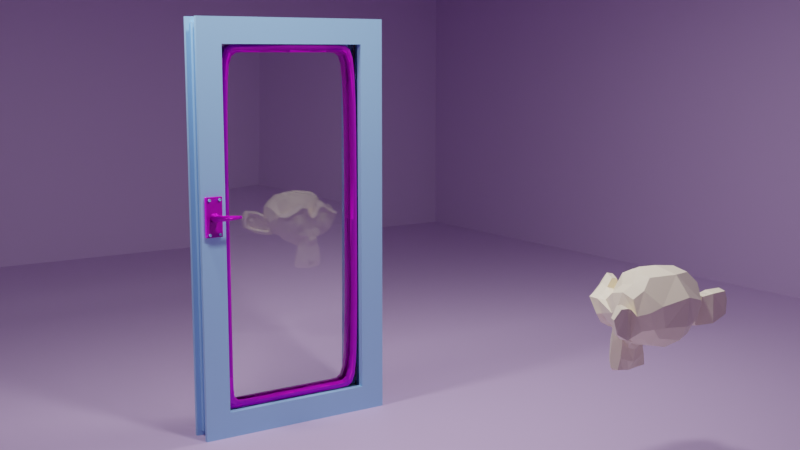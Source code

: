 # Source: glass_door.blend  (saved by Blender 4.0.36; exported with 4.5.12 LTS)
import bpy
from mathutils import Matrix  # noqa: F401  (used for matrix-valued properties, if any)

bpy.ops.wm.read_factory_settings(use_empty=True)
scene = bpy.context.scene
scene.name = 'Scene'

# ---- collections
col_collection = bpy.data.collections.new('Collection'); scene.collection.children.link(col_collection)

# ---- images (referenced by path relative to the original .blend; pixels are not part of the script)
import os
ASSET_DIR = os.environ.get("B2B_ASSET_DIR", "")  # directory of the original .blend (textures are referenced by path, not embedded)
HERE = os.path.dirname(os.path.abspath(__file__))  # packed textures are extracted next to this script under _unpacked/

def load_image(name, relpath, width, height, colorspace="sRGB"):
    """Load a texture the original file referenced (path relative to the .blend, or extracted next to this script)."""
    p = next((c for c in (os.path.join(HERE, relpath), os.path.join(ASSET_DIR, relpath)) if relpath and os.path.exists(c)), "")
    if p:
        img = bpy.data.images.load(p, check_existing=True)
        img.name = name
    else:  # same state as the original file: an image datablock whose file is absent (Cycles renders it pink)
        img = bpy.data.images.new(name, width, height)
        img.source = "FILE"
        img.filepath = "//" + (relpath or name)
    img.colorspace_settings.name = colorspace
    return img
img_synth_rubber_albedo_png = load_image('synth-rubber-albedo.png', 'synth-rubber-albedo.png', 1024, 1024, 'sRGB')
img_synth_rubber_metalness_png = load_image('synth-rubber-metalness.png', 'synth-rubber-metalness.png', 1024, 1024, 'Non-Color')
img_synth_rubber_roughness_png = load_image('synth-rubber-roughness.png', 'synth-rubber-roughness.png', 1024, 1024, 'Non-Color')
img_synth_rubber_normal_png = load_image('synth-rubber-normal.png', 'synth-rubber-normal.png', 1024, 1024, 'Non-Color')
img_dull_metal_albedo_png = load_image('dull_metal_albedo.png', 'dull_metal_albedo.png', 1024, 1024, 'sRGB')
img_dull_metal_metallic_png = load_image('dull_metal_metallic.png', 'dull_metal_metallic.png', 1024, 1024, 'Non-Color')
img_dull_metal_roughness_png = load_image('dull_metal_roughness.png', 'dull_metal_roughness.png', 1024, 1024, 'Non-Color')
img_dull_metal_normal_ogl_png = load_image('dull_metal_normal-ogl.png', 'dull_metal_normal-ogl.png', 1024, 1024, 'Non-Color')
img_dull_metal_ao_png = load_image('dull_metal_ao.png', 'dull_metal_ao.png', 1024, 1024, 'Non-Color')

# ---- materials (node trees are filled in below, after node groups)
mat_grey_metal = bpy.data.materials.new('grey metal')
mat_rubber_black = bpy.data.materials.new('rubber black')
mat_material = bpy.data.materials.new('Material')
mat_material.use_raytrace_refraction = True
mat_material.use_screen_refraction = True
mat_material.thickness_mode = 'SLAB'
mat_brown_metal = bpy.data.materials.new('brown metal')
mat_material_001 = bpy.data.materials.new('Material.001')
mat_material_002 = bpy.data.materials.new('Material.002')

# ---- material node trees
mat_grey_metal.use_nodes = True; mat_grey_metal.node_tree.nodes.clear()
_N = mat_grey_metal.node_tree.nodes; _L = mat_grey_metal.node_tree.links
n0 = _N.new('ShaderNodeOutputMaterial'); n0.name = 'Material Output'; n0.location = (300, 300)
n1 = _N.new('ShaderNodeBsdfPrincipled'); n1.name = 'Principled BSDF'; n1.location = (10, 300)
n1.inputs[0].default_value = (0.3614, 0.6445, 0.9999, 1.0)
n1.inputs[3].default_value = 1.45
_L.new(n1.outputs[0], n0.inputs[0])
n0.is_active_output = True
mat_rubber_black.use_nodes = True; mat_rubber_black.node_tree.nodes.clear()
_N = mat_rubber_black.node_tree.nodes; _L = mat_rubber_black.node_tree.links
n0 = _N.new('NodeFrame'); n0.name = 'Frame'; n0.location = (-1270, 340)
n0.label = 'Mapping'
n0.width = 400
n1 = _N.new('NodeFrame'); n1.name = 'Frame.001'; n1.location = (-626, 540)
n1.label = 'Textures'
n1.width = 356
n2 = _N.new('ShaderNodeOutputMaterial'); n2.name = 'Material Output'; n2.location = (300, 300)
n3 = _N.new('ShaderNodeTexImage'); n3.name = 'Image Texture'; n3.location = (86, -40)
n3.label = 'Base Color'
n3.image = img_synth_rubber_albedo_png
n4 = _N.new('ShaderNodeTexImage'); n4.name = 'Image Texture.001'; n4.location = (86, -320)
n4.label = 'Metallic'
n4.image = img_synth_rubber_metalness_png
n5 = _N.new('ShaderNodeTexImage'); n5.name = 'Image Texture.002'; n5.location = (86, -600)
n5.label = 'Roughness'
n5.image = img_synth_rubber_roughness_png
n6 = _N.new('ShaderNodeTexImage'); n6.name = 'Image Texture.003'; n6.location = (86, -880)
n6.label = 'Normal'
n6.image = img_synth_rubber_normal_png
n7 = _N.new('ShaderNodeNormalMap'); n7.name = 'Normal Map'; n7.location = (-240, -340)
n8 = _N.new('ShaderNodeMapping'); n8.name = 'Mapping'; n8.location = (230, -40)
n8.inputs[3].default_value = (10.0, 10.0, 10.0)
n9 = _N.new('NodeReroute'); n9.name = 'Reroute'; n9.location = (36, -596)
n9.width = 16
n9.socket_idname = 'NodeSocketVector'
n10 = _N.new('ShaderNodeTexCoord'); n10.name = 'Texture Coordinate'; n10.location = (30, -40)
n11 = _N.new('ShaderNodeBsdfPrincipled'); n11.name = 'Principled BSDF'; n11.location = (10, 300)
n11.inputs[3].default_value = 1.45
n3.parent = n1
n4.parent = n1
n5.parent = n1
n6.parent = n1
n8.parent = n0
n9.parent = n1
n10.parent = n0
_L.new(n11.outputs[0], n2.inputs[0])
_L.new(n3.outputs[0], n11.inputs[0])
_L.new(n4.outputs[0], n11.inputs[1])
_L.new(n5.outputs[0], n11.inputs[2])
_L.new(n6.outputs[0], n7.inputs[1])
_L.new(n7.outputs[0], n11.inputs[5])
_L.new(n9.outputs[0], n3.inputs[0])
_L.new(n9.outputs[0], n4.inputs[0])
_L.new(n9.outputs[0], n5.inputs[0])
_L.new(n9.outputs[0], n6.inputs[0])
_L.new(n8.outputs[0], n9.inputs[0])
_L.new(n10.outputs[2], n8.inputs[0])
n2.is_active_output = True
mat_material.use_nodes = True; mat_material.node_tree.nodes.clear()
_N = mat_material.node_tree.nodes; _L = mat_material.node_tree.links
n0 = _N.new('ShaderNodeOutputMaterial'); n0.name = 'Material Output'; n0.location = (432, 300)
n1 = _N.new('ShaderNodeBsdfRefraction'); n1.name = 'Refraction BSDF'; n1.location = (-16, 51)
n1.inputs[2].default_value = 1.5
n2 = _N.new('ShaderNodeMixShader'); n2.name = 'Mix Shader'; n2.location = (244, 218)
n3 = _N.new('ShaderNodeFresnel'); n3.name = 'Fresnel'; n3.location = (-10, 487)
n3.inputs[0].default_value = 0.03
n4 = _N.new('ShaderNodeBsdfAnisotropic'); n4.name = 'Glossy BSDF'; n4.location = (-17, 322)
n4.inputs[1].default_value = 0.0
n5 = _N.new('ShaderNodeValue'); n5.name = 'Value'; n5.location = (432, 140)
n5.outputs[0].default_value = 0.0
_L.new(n2.outputs[0], n0.inputs[0])
_L.new(n1.outputs[0], n2.inputs[2])
_L.new(n3.outputs[0], n2.inputs[0])
_L.new(n4.outputs[0], n2.inputs[1])
_L.new(n5.outputs[0], n0.inputs[3])
n0.is_active_output = True
mat_brown_metal.use_nodes = True; mat_brown_metal.node_tree.nodes.clear()
_N = mat_brown_metal.node_tree.nodes; _L = mat_brown_metal.node_tree.links
n0 = _N.new('ShaderNodeOutputMaterial'); n0.name = 'Material Output'; n0.location = (300, 300)
n1 = _N.new('ShaderNodeBsdfPrincipled'); n1.name = 'Principled BSDF'; n1.location = (10, 300)
n1.inputs[3].default_value = 1.45
n2 = _N.new('ShaderNodeTexImage'); n2.name = 'Image Texture'; n2.location = (86, -320)
n2.label = 'Base Color'
n2.image = img_dull_metal_albedo_png
n3 = _N.new('ShaderNodeTexImage'); n3.name = 'Image Texture.001'; n3.location = (86, -600)
n3.label = 'Metallic'
n3.image = img_dull_metal_metallic_png
n4 = _N.new('ShaderNodeTexImage'); n4.name = 'Image Texture.002'; n4.location = (86, -880)
n4.label = 'Roughness'
n4.image = img_dull_metal_roughness_png
n5 = _N.new('ShaderNodeTexImage'); n5.name = 'Image Texture.003'; n5.location = (86, -1160)
n5.label = 'Normal'
n5.image = img_dull_metal_normal_ogl_png
n6 = _N.new('ShaderNodeNormalMap'); n6.name = 'Normal Map'; n6.location = (-240, -620)
n7 = _N.new('ShaderNodeTexImage'); n7.name = 'Image Texture.004'; n7.location = (86, -40)
n7.label = 'Ambient Occlusion'
n7.image = img_dull_metal_ao_png
n8 = _N.new('ShaderNodeMapping'); n8.name = 'Mapping'; n8.location = (230, -40)
n9 = _N.new('NodeReroute'); n9.name = 'Reroute'; n9.location = (36, -710)
n9.width = 16
n9.socket_idname = 'NodeSocketVector'
n10 = _N.new('ShaderNodeTexCoord'); n10.name = 'Texture Coordinate'; n10.location = (30, -40)
n11 = _N.new('NodeFrame'); n11.name = 'Frame'; n11.location = (-1270, 340)
n11.label = 'Mapping'
n11.width = 400
n12 = _N.new('NodeFrame'); n12.name = 'Frame.001'; n12.location = (-626, 540)
n12.label = 'Textures'
n12.width = 356
n2.parent = n12
n3.parent = n12
n4.parent = n12
n5.parent = n12
n7.parent = n12
n8.parent = n11
n9.parent = n12
n10.parent = n11
_L.new(n1.outputs[0], n0.inputs[0])
_L.new(n2.outputs[0], n1.inputs[0])
_L.new(n3.outputs[0], n1.inputs[1])
_L.new(n4.outputs[0], n1.inputs[2])
_L.new(n5.outputs[0], n6.inputs[1])
_L.new(n6.outputs[0], n1.inputs[5])
_L.new(n9.outputs[0], n7.inputs[0])
_L.new(n9.outputs[0], n2.inputs[0])
_L.new(n9.outputs[0], n3.inputs[0])
_L.new(n9.outputs[0], n4.inputs[0])
_L.new(n9.outputs[0], n5.inputs[0])
_L.new(n8.outputs[0], n9.inputs[0])
_L.new(n10.outputs[2], n8.inputs[0])
n0.is_active_output = True
mat_material_001.use_nodes = True; mat_material_001.node_tree.nodes.clear()
_N = mat_material_001.node_tree.nodes; _L = mat_material_001.node_tree.links
n0 = _N.new('ShaderNodeBsdfPrincipled'); n0.name = 'Principled BSDF'; n0.location = (10, 300)
n0.inputs[0].default_value = (0.6106, 0.4564, 0.7083, 1.0)
n0.inputs[3].default_value = 1.45
n1 = _N.new('ShaderNodeOutputMaterial'); n1.name = 'Material Output'; n1.location = (300, 300)
_L.new(n0.outputs[0], n1.inputs[0])
n1.is_active_output = True
mat_material_002.use_nodes = True; mat_material_002.node_tree.nodes.clear()
_N = mat_material_002.node_tree.nodes; _L = mat_material_002.node_tree.links
n0 = _N.new('ShaderNodeBsdfPrincipled'); n0.name = 'Principled BSDF'; n0.location = (10, 300)
n0.inputs[0].default_value = (0.9824, 0.8713, 0.6653, 1.0)
n0.inputs[3].default_value = 1.45
n1 = _N.new('ShaderNodeOutputMaterial'); n1.name = 'Material Output'; n1.location = (300, 300)
_L.new(n0.outputs[0], n1.inputs[0])
n1.is_active_output = True

# ---- world
world_world = bpy.data.worlds.new('World'); scene.world = world_world
world_world.use_nodes = True; world_world.node_tree.nodes.clear()
_N = world_world.node_tree.nodes; _L = world_world.node_tree.links
n0 = _N.new('ShaderNodeOutputWorld'); n0.name = 'World Output'; n0.location = (300, 300)
n1 = _N.new('ShaderNodeBackground'); n1.name = 'Background'; n1.location = (10, 300)
n1.inputs[0].default_value = (0.05088, 0.05088, 0.05088, 1.0)
_L.new(n1.outputs[0], n0.inputs[0])
n0.is_active_output = True
world_world.color = (0.05088, 0.05088, 0.05088)
world_world.use_sun_shadow = False
world_world.sun_shadow_jitter_overblur = 0.0

# ---- cameras
cam_camera = bpy.data.cameras.new('Camera')
cam_camera.clip_end = 100.0
cam_camera.ortho_scale = 7.314

# ---- lights
light_area = bpy.data.lights.new('Area', 'AREA')
light_area.transmission_factor = 0.0
light_area.energy = 500.0
light_area.shadow_maximum_resolution = 0.006
light_area.use_absolute_resolution = True
light_area.size = 1.0
light_area.size_y = 1.0
light_area_001 = bpy.data.lights.new('Area.001', 'AREA')
light_area_001.transmission_factor = 0.0
light_area_001.energy = 500.0
light_area_001.shadow_maximum_resolution = 0.006
light_area_001.use_absolute_resolution = True
light_area_001.size = 1.0
light_area_001.size_y = 1.0
light_area_002 = bpy.data.lights.new('Area.002', 'AREA')
light_area_002.transmission_factor = 0.0
light_area_002.energy = 500.0
light_area_002.shadow_maximum_resolution = 0.006
light_area_002.use_absolute_resolution = True
light_area_002.size = 1.0
light_area_002.size_y = 1.0

# ---- meshes
me_cube = bpy.data.meshes.new('Cube')
me_cube.from_pydata([(-1.502, -0.2635, -3.502), (-1.502, -0.2635, 3.502), (1.502, -0.2635, -3.502), (1.502, -0.2635, 3.502), (1.903, -0.09554, 3.903), (-1.903, -0.09554, -3.903), (1.903, -0.09554, -3.903), (-1.903, -0.09554, 3.903), (-2.0, -0.1877, -4.0), (2.0, -0.1877, 4.0), (-2.0, -0.1877, 4.0), (2.0, -0.1877, -4.0), (-1.903, -0.1877, 3.903), (1.903, -0.1877, -3.903), (-1.903, -0.1877, -3.903), (1.903, -0.1877, 3.903), (1.833, -0.09554, 3.833), (1.833, -0.09554, -3.833), (-1.833, -0.09554, 3.833), (-1.833, -0.09554, -3.833), (-1.833, 0.0, -3.833), (1.833, 0.0, 3.833), (-1.833, 0.0, 3.833), (1.833, 0.0, -3.833), (-2.0, -0.2635, -4.0), (-2.0, -0.2635, 4.0), (2.0, -0.2635, 4.0), (2.0, -0.2635, -4.0), (-1.597, -0.2635, -3.597), (-1.597, -0.2635, 3.597), (1.597, -0.2635, 3.597), (1.597, -0.2635, -3.597), (-1.502, -0.1328, -3.502), (-1.502, -0.1328, 3.502), (1.502, -0.1328, 3.502), (1.502, -0.1328, -3.502)], [], [(11, 9, 26, 27), (1, 0, 32, 33), (8, 11, 27, 24), (9, 10, 25, 26), (8, 10, 12, 14), (24, 25, 10, 8), (11, 8, 14, 13), (14, 12, 7, 5), (5, 7, 18, 19), (4, 7, 12, 15), (5, 6, 13, 14), (6, 4, 15, 13), (7, 4, 16, 18), (9, 11, 13, 15), (10, 9, 15, 12), (21, 22, 18, 16), (19, 18, 22, 20), (23, 21, 16, 17), (20, 23, 17, 19), (4, 6, 17, 16), (6, 5, 19, 17), (28, 29, 25, 24), (30, 31, 27, 26), (31, 28, 24, 27), (29, 30, 26, 25), (0, 1, 29, 28), (3, 2, 31, 30), (2, 0, 28, 31), (1, 3, 30, 29), (3, 1, 33, 34), (2, 3, 34, 35), (0, 2, 35, 32)])
_uv = me_cube.uv_layers.new(name='UVMap')
_uv.uv.foreach_set('vector', [0.375, 0.714, 0.625, 0.714, 0.625, 0.75, 0.375, 0.75, 0.6094, 0.9689, 0.3906, 0.9689, 0.3906, 0.9689, 0.6094, 0.9689, 0.125, 0.714, 0.375, 0.714, 0.375, 0.75, 0.125, 0.75, 0.625, 0.714, 0.875, 0.714, 0.875, 0.75, 0.625, 0.75, 0.375, 0.03595, 0.625, 0.03595, 0.625, 0.03595, 0.375, 0.03595, 0.375, 0.0, 0.625, 0.0, 0.625, 0.03595, 0.375, 0.03595, 0.375, 0.714, 0.125, 0.714, 0.125, 0.714, 0.375, 0.714, 0.375, 0.03595, 0.625, 0.03595, 0.625, 0.07968, 0.375, 0.07968, 0.375, 0.07968, 0.625, 0.07968, 0.625, 0.07968, 0.375, 0.07968, 0.625, 0.6703, 0.875, 0.6703, 0.875, 0.714, 0.625, 0.714, 0.125, 0.6703, 0.375, 0.6703, 0.375, 0.714, 0.125, 0.714, 0.375, 0.6703, 0.625, 0.6703, 0.625, 0.714, 0.375, 0.714, 0.875, 0.6703, 0.625, 0.6703, 0.625, 0.6703, 0.875, 0.6703, 0.625, 0.714, 0.375, 0.714, 0.375, 0.714, 0.625, 0.714, 0.875, 0.714, 0.625, 0.714, 0.625, 0.714, 0.875, 0.714, 0.625, 0.625, 0.875, 0.625, 0.875, 0.6703, 0.625, 0.6703, 0.375, 0.07968, 0.625, 0.07968, 0.625, 0.125, 0.375, 0.125, 0.375, 0.625, 0.625, 0.625, 0.625, 0.6703, 0.375, 0.6703, 0.125, 0.625, 0.375, 0.625, 0.375, 0.6703, 0.125, 0.6703, 0.625, 0.6703, 0.375, 0.6703, 0.375, 0.6703, 0.625, 0.6703, 0.375, 0.6703, 0.125, 0.6703, 0.125, 0.6703, 0.375, 0.6703, 0.3876, 0.9748, 0.6124, 0.9748, 0.625, 1.0, 0.375, 1.0, 0.6124, 0.7752, 0.3876, 0.7752, 0.375, 0.75, 0.625, 0.75, 0.3876, 0.7752, 0.3876, 0.9748, 0.375, 1.0, 0.375, 0.75, 0.6124, 0.9748, 0.6124, 0.7752, 0.625, 0.75, 0.625, 1.0, 0.3906, 0.9689, 0.6094, 0.9689, 0.6124, 0.9748, 0.3876, 0.9748, 0.6094, 0.7811, 0.3906, 0.7811, 0.3876, 0.7752, 0.6124, 0.7752, 0.3906, 0.7811, 0.3906, 0.9689, 0.3876, 0.9748, 0.3876, 0.7752, 0.6094, 0.9689, 0.6094, 0.7811, 0.6124, 0.7752, 0.6124, 0.9748, 0.6094, 0.7811, 0.6094, 0.9689, 0.6094, 0.9689, 0.6094, 0.7811, 0.3906, 0.7811, 0.6094, 0.7811, 0.6094, 0.7811, 0.3906, 0.7811, 0.3906, 0.9689, 0.3906, 0.7811, 0.3906, 0.7811, 0.3906, 0.9689])
me_cube.materials.append(mat_grey_metal)
me_cube.update()
me_cube_001 = bpy.data.meshes.new('Cube.001')
me_cube_001.from_pydata([(-1.502, -0.1328, -3.502), (-1.502, -0.1328, 3.502), (1.502, -0.1328, 3.502), (1.502, -0.1328, -3.502), (-1.387, -0.1328, -3.387), (-1.387, -0.1328, 3.387), (1.387, -0.1328, 3.387), (1.387, -0.1328, -3.387), (-1.387, -0.03889, -3.387), (-1.387, -0.03889, 3.387), (1.387, -0.03889, 3.387), (1.387, -0.03889, -3.387), (-1.502, -0.03889, -3.502), (-1.502, -0.03889, 3.502), (1.502, -0.03889, 3.502), (1.502, -0.03889, -3.502), (-1.324, -0.08583, -3.324), (1.324, -0.08583, -3.324), (-1.324, -0.08583, 3.324), (1.324, -0.08583, 3.324), (0.0, -0.1328, 3.387), (0.0, -0.1328, 3.502), (0.0, -0.03889, 3.387), (0.0, -0.03889, 3.502), (0.0, -0.08583, 3.324), (0.0, -0.1328, -3.387), (0.0, -0.1328, -3.502), (0.0, -0.03889, -3.387), (0.0, -0.03889, -3.502), (0.0, -0.08583, -3.324), (1.387, -0.1328, 0.0), (1.502, -0.1328, 0.0), (1.387, -0.03889, 0.0), (1.502, -0.03889, 0.0), (1.324, -0.08583, 0.0), (-1.387, -0.1328, 0.0), (-1.502, -0.1328, 0.0), (-1.387, -0.03889, 0.0), (-1.502, -0.03889, 0.0), (-1.324, -0.08583, 0.0), (-1.185, -0.1328, 3.387), (-1.283, -0.1328, 3.502), (-1.185, -0.03889, 3.387), (-1.283, -0.03889, 3.502), (-1.131, -0.08583, 3.324), (1.158, -0.1328, 3.387), (1.255, -0.1328, 3.502), (1.158, -0.03889, 3.387), (1.255, -0.03889, 3.502), (1.106, -0.08583, 3.324), (-1.324, -0.08583, -3.324), (-1.387, -0.1328, -3.387), (-1.502, -0.1328, -3.502), (-1.387, -0.03889, -3.387), (-1.502, -0.03889, -3.502), (1.162, -0.1328, -3.387), (1.259, -0.1328, -3.502), (1.162, -0.03889, -3.387), (1.259, -0.03889, -3.502), (1.109, -0.08583, -3.324)], [], [(35, 36, 1, 5), (30, 31, 3, 7), (25, 26, 0, 4), (45, 46, 2, 6), (37, 9, 13, 38), (32, 11, 15, 33), (27, 8, 12, 28), (47, 10, 14, 48), (56, 3, 15, 58), (52, 0, 12, 54), (29, 16, 8, 27), (39, 18, 9, 37), (41, 1, 13, 43), (31, 2, 14, 33), (49, 19, 10, 47), (34, 17, 11, 32), (30, 7, 17, 34), (45, 6, 19, 49), (35, 5, 18, 39), (25, 4, 16, 29), (40, 20, 24, 44), (44, 24, 22, 42), (46, 21, 23, 48), (42, 22, 23, 43), (40, 41, 21, 20), (55, 25, 29, 59), (59, 29, 27, 57), (0, 26, 28, 12), (57, 27, 28, 58), (55, 56, 26, 25), (6, 30, 34, 19), (19, 34, 32, 10), (3, 31, 33, 15), (10, 32, 33, 14), (6, 2, 31, 30), (51, 35, 39, 50), (50, 39, 37, 53), (1, 36, 38, 13), (53, 37, 38, 54), (51, 52, 36, 35), (5, 1, 41, 40), (9, 42, 43, 13), (18, 44, 42, 9), (5, 40, 44, 18), (21, 41, 43, 23), (2, 46, 48, 14), (20, 45, 49, 24), (24, 49, 47, 22), (22, 47, 48, 23), (20, 21, 46, 45), (4, 0, 52, 51), (8, 53, 54, 12), (16, 50, 53, 8), (4, 51, 50, 16), (36, 52, 54, 38), (7, 3, 56, 55), (11, 57, 58, 15), (17, 59, 57, 11), (7, 55, 59, 17), (26, 56, 58, 28)])
_uv = me_cube_001.uv_layers.new(name='UVMap')
_uv.uv.foreach_set('vector', [0.5, 0.9617, 0.5, 0.9689, 0.6094, 0.9689, 0.6058, 0.9617, 0.5, 0.7883, 0.5, 0.7811, 0.3906, 0.7811, 0.3942, 0.7883, 0.3942, 0.875, 0.3906, 0.875, 0.3906, 0.9689, 0.3942, 0.9617, 0.6058, 0.8026, 0.6094, 0.7966, 0.6094, 0.7811, 0.6058, 0.7883, 0.5, 0.9617, 0.6058, 0.9617, 0.6094, 0.9689, 0.5, 0.9689, 0.5, 0.7883, 0.3942, 0.7883, 0.3906, 0.7811, 0.5, 0.7811, 0.3942, 0.875, 0.3942, 0.9617, 0.3906, 0.9689, 0.3906, 0.875, 0.6058, 0.8026, 0.6058, 0.7883, 0.6094, 0.7811, 0.6094, 0.7966, 0.3906, 0.7963, 0.3906, 0.7811, 0.3906, 0.7811, 0.3906, 0.7963, 0.3906, 0.9689, 0.3906, 0.9689, 0.3906, 0.9689, 0.3906, 0.9689, 0.3942, 0.875, 0.3942, 0.9617, 0.3942, 0.9617, 0.3942, 0.875, 0.5, 0.9617, 0.6058, 0.9617, 0.6058, 0.9617, 0.5, 0.9617, 0.6094, 0.9552, 0.6094, 0.9689, 0.6094, 0.9689, 0.6094, 0.9552, 0.5, 0.7811, 0.6094, 0.7811, 0.6094, 0.7811, 0.5, 0.7811, 0.6058, 0.8026, 0.6058, 0.7883, 0.6058, 0.7883, 0.6058, 0.8026, 0.5, 0.7883, 0.3942, 0.7883, 0.3942, 0.7883, 0.5, 0.7883, 0.5, 0.7883, 0.3942, 0.7883, 0.3942, 0.7883, 0.5, 0.7883, 0.6058, 0.8026, 0.6058, 0.7883, 0.6058, 0.7883, 0.6058, 0.8026, 0.5, 0.9617, 0.6058, 0.9617, 0.6058, 0.9617, 0.5, 0.9617, 0.3942, 0.875, 0.3942, 0.9617, 0.3942, 0.9617, 0.3942, 0.875, 0.6058, 0.949, 0.6058, 0.875, 0.6058, 0.875, 0.6058, 0.949, 0.6058, 0.949, 0.6058, 0.875, 0.6058, 0.875, 0.6058, 0.949, 0.6094, 0.7966, 0.6094, 0.875, 0.6094, 0.875, 0.6094, 0.7966, 0.6058, 0.949, 0.6058, 0.875, 0.6094, 0.875, 0.6094, 0.9552, 0.6058, 0.949, 0.6094, 0.9552, 0.6094, 0.875, 0.6058, 0.875, 0.3942, 0.8024, 0.3942, 0.875, 0.3942, 0.875, 0.3942, 0.8024, 0.3942, 0.8024, 0.3942, 0.875, 0.3942, 0.875, 0.3942, 0.8024, 0.3906, 0.9689, 0.3906, 0.875, 0.3906, 0.875, 0.3906, 0.9689, 0.3942, 0.8024, 0.3942, 0.875, 0.3906, 0.875, 0.3906, 0.7963, 0.3942, 0.8024, 0.3906, 0.7963, 0.3906, 0.875, 0.3942, 0.875, 0.6058, 0.7883, 0.5, 0.7883, 0.5, 0.7883, 0.6058, 0.7883, 0.6058, 0.7883, 0.5, 0.7883, 0.5, 0.7883, 0.6058, 0.7883, 0.3906, 0.7811, 0.5, 0.7811, 0.5, 0.7811, 0.3906, 0.7811, 0.6058, 0.7883, 0.5, 0.7883, 0.5, 0.7811, 0.6094, 0.7811, 0.6058, 0.7883, 0.6094, 0.7811, 0.5, 0.7811, 0.5, 0.7883, 0.3942, 0.9617, 0.5, 0.9617, 0.5, 0.9617, 0.3942, 0.9617, 0.3942, 0.9617, 0.5, 0.9617, 0.5, 0.9617, 0.3942, 0.9617, 0.6094, 0.9689, 0.5, 0.9689, 0.5, 0.9689, 0.6094, 0.9689, 0.3942, 0.9617, 0.5, 0.9617, 0.5, 0.9689, 0.3906, 0.9689, 0.3942, 0.9617, 0.3906, 0.9689, 0.5, 0.9689, 0.5, 0.9617, 0.6058, 0.9617, 0.6094, 0.9689, 0.6094, 0.9552, 0.6058, 0.949, 0.6058, 0.9617, 0.6058, 0.949, 0.6094, 0.9552, 0.6094, 0.9689, 0.6058, 0.9617, 0.6058, 0.949, 0.6058, 0.949, 0.6058, 0.9617, 0.6058, 0.9617, 0.6058, 0.949, 0.6058, 0.949, 0.6058, 0.9617, 0.6094, 0.875, 0.6094, 0.9552, 0.6094, 0.9552, 0.6094, 0.875, 0.6094, 0.7811, 0.6094, 0.7966, 0.6094, 0.7966, 0.6094, 0.7811, 0.6058, 0.875, 0.6058, 0.8026, 0.6058, 0.8026, 0.6058, 0.875, 0.6058, 0.875, 0.6058, 0.8026, 0.6058, 0.8026, 0.6058, 0.875, 0.6058, 0.875, 0.6058, 0.8026, 0.6094, 0.7966, 0.6094, 0.875, 0.6058, 0.875, 0.6094, 0.875, 0.6094, 0.7966, 0.6058, 0.8026, 0.3942, 0.9617, 0.3906, 0.9689, 0.3906, 0.9689, 0.3942, 0.9617, 0.3942, 0.9617, 0.3942, 0.9617, 0.3906, 0.9689, 0.3906, 0.9689, 0.3942, 0.9617, 0.3942, 0.9617, 0.3942, 0.9617, 0.3942, 0.9617, 0.3942, 0.9617, 0.3942, 0.9617, 0.3942, 0.9617, 0.3942, 0.9617, 0.5, 0.9689, 0.3906, 0.9689, 0.3906, 0.9689, 0.5, 0.9689, 0.3942, 0.7883, 0.3906, 0.7811, 0.3906, 0.7963, 0.3942, 0.8024, 0.3942, 0.7883, 0.3942, 0.8024, 0.3906, 0.7963, 0.3906, 0.7811, 0.3942, 0.7883, 0.3942, 0.8024, 0.3942, 0.8024, 0.3942, 0.7883, 0.3942, 0.7883, 0.3942, 0.8024, 0.3942, 0.8024, 0.3942, 0.7883, 0.3906, 0.875, 0.3906, 0.7963, 0.3906, 0.7963, 0.3906, 0.875])
me_cube_001.materials.append(mat_rubber_black)
me_cube_001.update()
me_cube_003 = bpy.data.meshes.new('Cube.003')
me_cube_003.from_pydata([(-1.502, -0.03889, -3.502), (-1.502, -0.03889, 3.502), (1.502, -0.03889, 3.502), (1.502, -0.03889, -3.502), (-1.502, 0.0, -3.502), (-1.502, 0.0, 3.502), (1.502, 0.0, 3.502), (1.502, 0.0, -3.502)], [], [(1, 0, 3, 2), (5, 6, 7, 4), (2, 3, 7, 6), (3, 0, 4, 7), (0, 1, 5, 4), (1, 2, 6, 5)])
_uv = me_cube_003.uv_layers.new(name='UVMap')
_uv.uv.foreach_set('vector', [0.0, 0.0, 0.0, 0.0, 0.0, 0.0, 0.0, 0.0, 0.0, 0.0, 0.0, 0.0, 0.0, 0.0, 0.0, 0.0, 0.0, 0.0, 0.0, 0.0, 0.0, 0.0, 0.0, 0.0, 0.0, 0.0, 0.0, 0.0, 0.0, 0.0, 0.0, 0.0, 0.0, 0.0, 0.0, 0.0, 0.0, 0.0, 0.0, 0.0, 0.0, 0.0, 0.0, 0.0, 0.0, 0.0, 0.0, 0.0])
me_cube_003.materials.append(mat_material)
me_cube_003.update()
me_cube_002 = bpy.data.meshes.new('Cube.002')
me_cube_002.from_pydata([(-1.0, 0.8698, -1.0), (-1.0, 0.8698, 1.0), (-1.0, 1.021, -1.0), (-1.0, 1.021, 1.0), (1.0, 0.8698, -1.0), (1.0, 0.8698, 1.0), (1.0, 1.021, -1.0), (1.0, 1.021, 1.0)], [], [(0, 1, 3, 2), (2, 3, 7, 6), (6, 7, 5, 4), (4, 5, 1, 0), (2, 6, 4, 0), (7, 3, 1, 5)])
_uv = me_cube_002.uv_layers.new(name='UVMap')
_uv.uv.foreach_set('vector', [0.375, 0.0, 0.625, 0.0, 0.625, 0.25, 0.375, 0.25, 0.375, 0.25, 0.625, 0.25, 0.625, 0.5, 0.375, 0.5, 0.375, 0.5, 0.625, 0.5, 0.625, 0.75, 0.375, 0.75, 0.375, 0.75, 0.625, 0.75, 0.625, 1.0, 0.375, 1.0, 0.125, 0.5, 0.375, 0.5, 0.375, 0.75, 0.125, 0.75, 0.625, 0.5, 0.875, 0.5, 0.875, 0.75, 0.625, 0.75])
me_cube_002.materials.append(mat_brown_metal)
me_cube_002.update()
me_cylinder = bpy.data.meshes.new('Cylinder')
me_cylinder.from_pydata([(-0.1032, 0.346, -0.4437), (-0.1032, 0.346, -0.4042), (-0.08924, 0.3402, -0.4437), (-0.08924, 0.3402, -0.4042), (-0.08346, 0.3263, -0.4437), (-0.08346, 0.3263, -0.4042), (-0.08924, 0.3123, -0.4437), (-0.08924, 0.3123, -0.4042), (-0.1032, 0.3065, -0.4437), (-0.1032, 0.3065, -0.4042), (-0.1171, 0.3123, -0.4437), (-0.1171, 0.3123, -0.4042), (-0.1229, 0.3263, -0.4437), (-0.1229, 0.3263, -0.4042), (-0.1171, 0.3402, -0.4437), (-0.1171, 0.3402, -0.4042), (-0.1032, 0.3537, -0.4042), (-0.08378, 0.3457, -0.4042), (-0.07574, 0.3263, -0.4042), (-0.08378, 0.3069, -0.4042), (-0.1032, 0.2988, -0.4042), (-0.1226, 0.3069, -0.4042), (-0.1306, 0.3263, -0.4042), (-0.1226, 0.3457, -0.4042), (-0.1032, 0.3438, -0.386), (-0.09077, 0.3387, -0.386), (-0.08563, 0.3263, -0.386), (-0.09077, 0.3138, -0.386), (-0.1032, 0.3087, -0.386), (-0.1156, 0.3138, -0.386), (-0.1208, 0.3263, -0.386), (-0.1156, 0.3387, -0.386), (-0.08378, 0.3457, -0.386), (-0.1032, 0.3537, -0.386), (-0.07574, 0.3263, -0.386), (-0.08378, 0.3069, -0.386), (-0.1032, 0.2988, -0.386), (-0.1226, 0.3069, -0.386), (-0.1306, 0.3263, -0.386), (-0.1226, 0.3457, -0.386), (-0.1032, 0.3438, -0.3927), (-0.09077, 0.3387, -0.3927), (-0.08563, 0.3263, -0.3927), (-0.09077, 0.3138, -0.3927), (-0.1032, 0.3087, -0.3927), (-0.1156, 0.3138, -0.3927), (-0.1208, 0.3263, -0.3927), (-0.1156, 0.3387, -0.3927)], [], [(0, 1, 3, 2), (2, 3, 5, 4), (4, 5, 7, 6), (6, 7, 9, 8), (8, 9, 11, 10), (10, 11, 13, 12), (1, 15, 23, 16), (12, 13, 15, 14), (14, 15, 1, 0), (0, 2, 4, 6, 8, 10, 12, 14), (23, 22, 38, 39), (3, 1, 16, 17), (7, 5, 18, 19), (13, 11, 21, 22), (9, 7, 19, 20), (15, 13, 22, 23), (5, 3, 17, 18), (11, 9, 20, 21), (31, 30, 46, 47), (21, 20, 36, 37), (19, 18, 34, 35), (17, 16, 33, 32), (16, 23, 39, 33), (22, 21, 37, 38), (20, 19, 35, 36), (18, 17, 32, 34), (24, 25, 32, 33), (25, 26, 34, 32), (26, 27, 35, 34), (27, 28, 36, 35), (28, 29, 37, 36), (29, 30, 38, 37), (30, 31, 39, 38), (31, 24, 33, 39), (41, 40, 47, 46, 45, 44, 43, 42), (29, 28, 44, 45), (27, 26, 42, 43), (25, 24, 40, 41), (24, 31, 47, 40), (30, 29, 45, 46), (28, 27, 43, 44), (26, 25, 41, 42)])
_uv = me_cylinder.uv_layers.new(name='UVMap')
_uv.uv.foreach_set('vector', [1.0, 0.5, 1.0, 1.0, 0.875, 1.0, 0.875, 0.5, 0.875, 0.5, 0.875, 1.0, 0.75, 1.0, 0.75, 0.5, 0.75, 0.5, 0.75, 1.0, 0.625, 1.0, 0.625, 0.5, 0.625, 0.5, 0.625, 1.0, 0.5, 1.0, 0.5, 0.5, 0.5, 0.5, 0.5, 1.0, 0.375, 1.0, 0.375, 0.5, 0.375, 0.5, 0.375, 1.0, 0.25, 1.0, 0.25, 0.5, 0.0, 1.0, 0.125, 1.0, 0.125, 1.0, 0.0, 1.0, 0.25, 0.5, 0.25, 1.0, 0.125, 1.0, 0.125, 0.5, 0.125, 0.5, 0.125, 1.0, 0.0, 1.0, 0.0, 0.5, 0.75, 0.49, 0.9197, 0.4197, 0.99, 0.25, 0.9197, 0.08029, 0.75, 0.01, 0.5803, 0.08029, 0.51, 0.25, 0.5803, 0.4197, 0.125, 1.0, 0.25, 1.0, 0.25, 1.0, 0.125, 1.0, 0.875, 1.0, 1.0, 1.0, 1.0, 1.0, 0.875, 1.0, 0.625, 1.0, 0.75, 1.0, 0.75, 1.0, 0.625, 1.0, 0.25, 1.0, 0.375, 1.0, 0.375, 1.0, 0.25, 1.0, 0.5, 1.0, 0.625, 1.0, 0.625, 1.0, 0.5, 1.0, 0.125, 1.0, 0.25, 1.0, 0.25, 1.0, 0.125, 1.0, 0.75, 1.0, 0.875, 1.0, 0.875, 1.0, 0.75, 1.0, 0.375, 1.0, 0.5, 1.0, 0.5, 1.0, 0.375, 1.0, 0.1414, 0.3586, 0.09644, 0.25, 0.09644, 0.25, 0.1414, 0.3586, 0.375, 1.0, 0.5, 1.0, 0.5, 1.0, 0.375, 1.0, 0.625, 1.0, 0.75, 1.0, 0.75, 1.0, 0.625, 1.0, 0.875, 1.0, 1.0, 1.0, 1.0, 1.0, 0.875, 1.0, 0.0, 1.0, 0.125, 1.0, 0.125, 1.0, 0.0, 1.0, 0.25, 1.0, 0.375, 1.0, 0.375, 1.0, 0.25, 1.0, 0.5, 1.0, 0.625, 1.0, 0.625, 1.0, 0.5, 1.0, 0.75, 1.0, 0.875, 1.0, 0.875, 1.0, 0.75, 1.0, 0.25, 0.4036, 0.3586, 0.3586, 0.4197, 0.4197, 0.25, 0.49, 0.3586, 0.3586, 0.4036, 0.25, 0.49, 0.25, 0.4197, 0.4197, 0.4036, 0.25, 0.3586, 0.1414, 0.4197, 0.08029, 0.49, 0.25, 0.3586, 0.1414, 0.25, 0.09644, 0.25, 0.01, 0.4197, 0.08029, 0.25, 0.09644, 0.1414, 0.1414, 0.08029, 0.08029, 0.25, 0.01, 0.1414, 0.1414, 0.09644, 0.25, 0.01, 0.25, 0.08029, 0.08029, 0.09644, 0.25, 0.1414, 0.3586, 0.08029, 0.4197, 0.01, 0.25, 0.1414, 0.3586, 0.25, 0.4036, 0.25, 0.49, 0.08029, 0.4197, 0.3586, 0.3586, 0.25, 0.4036, 0.1414, 0.3586, 0.09644, 0.25, 0.1414, 0.1414, 0.25, 0.09644, 0.3586, 0.1414, 0.4036, 0.25, 0.1414, 0.1414, 0.25, 0.09644, 0.25, 0.09644, 0.1414, 0.1414, 0.3586, 0.1414, 0.4036, 0.25, 0.4036, 0.25, 0.3586, 0.1414, 0.3586, 0.3586, 0.25, 0.4036, 0.25, 0.4036, 0.3586, 0.3586, 0.25, 0.4036, 0.1414, 0.3586, 0.1414, 0.3586, 0.25, 0.4036, 0.09644, 0.25, 0.1414, 0.1414, 0.1414, 0.1414, 0.09644, 0.25, 0.25, 0.09644, 0.3586, 0.1414, 0.3586, 0.1414, 0.25, 0.09644, 0.4036, 0.25, 0.3586, 0.3586, 0.3586, 0.3586, 0.4036, 0.25])
me_cylinder.materials.append(mat_grey_metal)
me_cylinder.update()
me_cylinder_001 = bpy.data.meshes.new('Cylinder.001')
me_cylinder_001.from_pydata([(1.079e-07, 0.09497, -0.4129), (-1.931e-08, 0.05884, -0.223), (0.04748, 0.08225, -0.4129), (0.02694, 0.05095, -0.2348), (0.08225, 0.04748, -0.4129), (0.04666, 0.02942, -0.2435), (0.09497, -1.033e-08, -0.4129), (0.05387, -1.256e-08, -0.2466), (0.08225, -0.04748, -0.4129), (0.04666, -0.02942, -0.2435), (0.04748, -0.08225, -0.4129), (0.02694, -0.05095, -0.2348), (1.079e-07, -0.09497, -0.4129), (-2.137e-08, -0.05884, -0.223), (-0.04748, -0.08225, -0.4129), (-0.02694, -0.05095, -0.2112), (-0.08225, -0.04748, -0.4129), (-0.04666, -0.02942, -0.2025), (-0.09497, -1.033e-08, -0.4129), (-0.05387, -1.049e-08, -0.1993), (-0.08225, 0.04748, -0.4129), (-0.04666, 0.02942, -0.2025), (-0.04748, 0.08225, -0.4129), (-0.02694, 0.05095, -0.2112), (0.06081, 0.05884, -0.1521), (0.0778, 0.05095, -0.1761), (0.09024, 0.02942, -0.1937), (0.09479, -1.363e-08, -0.2001), (0.09024, -0.02942, -0.1937), (0.0778, -0.05095, -0.1761), (0.06081, -0.05884, -0.1521), (0.04382, -0.05095, -0.1281), (0.03138, -0.02942, -0.1105), (0.02683, -9.426e-09, -0.1041), (0.03138, 0.02942, -0.1105), (0.04382, 0.05095, -0.1281), (0.4326, 0.02934, -0.1521), (0.4324, 0.02541, -0.1667), (0.4323, 0.01467, -0.1775), (0.4323, -1.41e-08, -0.1814), (0.4323, -0.01467, -0.1775), (0.4324, -0.02541, -0.1667), (0.4326, -0.02934, -0.1521), (0.4327, -0.02541, -0.1374), (0.4328, -0.01467, -0.1267), (0.4328, -1.154e-08, -0.1227), (0.4328, 0.01467, -0.1267), (0.4327, 0.02541, -0.1374), (0.4079, 0.01642, -0.1797), (0.4082, -1.41e-08, -0.1839), (0.4025, -1.131e-08, -0.1202), (0.4028, 0.01642, -0.1245), (0.4053, -0.03285, -0.1521), (0.4039, -0.02845, -0.1362), (0.4079, -0.01642, -0.1797), (0.4039, 0.02845, -0.1362), (0.4053, 0.03285, -0.1521), (0.4068, 0.02845, -0.168), (0.4028, -0.01642, -0.1245), (0.4068, -0.02845, -0.168), (1.044e-07, 0.09398, -0.4077), (0.04692, 0.08139, -0.4081), (0.08127, 0.04699, -0.4083), (0.09385, -1.039e-08, -0.4084), (0.08127, -0.04699, -0.4083), (0.04692, -0.08139, -0.4081), (1.044e-07, -0.09398, -0.4077), (-0.04692, -0.08139, -0.4074), (-0.08127, -0.04699, -0.4072), (-0.09385, -1.033e-08, -0.4071), (-0.08127, 0.04699, -0.4072), (-0.04692, 0.08139, -0.4074)], [], [(60, 1, 3, 61), (61, 3, 5, 62), (62, 5, 7, 63), (63, 7, 9, 64), (64, 9, 11, 65), (65, 11, 13, 66), (66, 13, 15, 67), (67, 15, 17, 68), (68, 17, 19, 69), (69, 19, 21, 70), (9, 7, 27, 28), (70, 21, 23, 71), (71, 23, 1, 60), (0, 2, 4, 6, 8, 10, 12, 14, 16, 18, 20, 22), (49, 48, 38, 39), (1, 23, 35, 24), (3, 1, 24, 25), (7, 5, 26, 27), (23, 21, 34, 35), (5, 3, 25, 26), (21, 19, 33, 34), (19, 17, 32, 33), (17, 15, 31, 32), (15, 13, 30, 31), (13, 11, 29, 30), (11, 9, 28, 29), (37, 36, 47, 46, 45, 44, 43, 42, 41, 40, 39, 38), (51, 50, 45, 46), (53, 52, 42, 43), (54, 49, 39, 40), (55, 51, 46, 47), (57, 56, 36, 37), (58, 53, 43, 44), (59, 54, 40, 41), (56, 55, 47, 36), (48, 57, 37, 38), (50, 58, 44, 45), (52, 59, 41, 42), (30, 29, 59, 52), (33, 32, 58, 50), (26, 25, 57, 48), (24, 35, 55, 56), (29, 28, 54, 59), (32, 31, 53, 58), (25, 24, 56, 57), (35, 34, 51, 55), (28, 27, 49, 54), (31, 30, 52, 53), (34, 33, 50, 51), (27, 26, 48, 49), (22, 71, 60, 0), (20, 70, 71, 22), (18, 69, 70, 20), (16, 68, 69, 18), (14, 67, 68, 16), (12, 66, 67, 14), (10, 65, 66, 12), (8, 64, 65, 10), (6, 63, 64, 8), (4, 62, 63, 6), (2, 61, 62, 4), (0, 60, 61, 2)])
me_cylinder_001.polygons.foreach_set('use_smooth', [True] * 62)
_uv = me_cylinder_001.uv_layers.new(name='UVMap')
_uv.uv.foreach_set('vector', [1.0, 0.5137, 1.0, 1.0, 0.9167, 1.0, 0.9167, 0.5137, 0.9167, 0.5137, 0.9167, 1.0, 0.8333, 1.0, 0.8333, 0.5137, 0.8333, 0.5137, 0.8333, 1.0, 0.75, 1.0, 0.75, 0.5137, 0.75, 0.5137, 0.75, 1.0, 0.6667, 1.0, 0.6667, 0.5137, 0.6667, 0.5137, 0.6667, 1.0, 0.5833, 1.0, 0.5833, 0.5137, 0.5833, 0.5137, 0.5833, 1.0, 0.5, 1.0, 0.5, 0.5137, 0.5, 0.5137, 0.5, 1.0, 0.4167, 1.0, 0.4167, 0.5137, 0.4167, 0.5137, 0.4167, 1.0, 0.3333, 1.0, 0.3333, 0.5137, 0.3333, 0.5137, 0.3333, 1.0, 0.25, 1.0, 0.25, 0.5137, 0.25, 0.5137, 0.25, 1.0, 0.1667, 1.0, 0.1667, 0.5137, 0.6667, 1.0, 0.75, 1.0, 0.75, 1.0, 0.6667, 1.0, 0.1667, 0.5137, 0.1667, 1.0, 0.08333, 1.0, 0.08333, 0.5137, 0.08333, 0.5137, 0.08333, 1.0, 7.451e-08, 1.0, 7.451e-08, 0.5137, 0.75, 0.49, 0.87, 0.4578, 0.9578, 0.37, 0.99, 0.25, 0.9578, 0.13, 0.87, 0.04215, 0.75, 0.01, 0.63, 0.04215, 0.5422, 0.13, 0.51, 0.25, 0.5422, 0.37, 0.63, 0.4578, 0.75, 1.0, 0.8333, 1.0, 0.8333, 1.0, 0.75, 1.0, 7.451e-08, 1.0, 0.08333, 1.0, 0.08333, 1.0, 7.451e-08, 1.0, 0.9167, 1.0, 1.0, 1.0, 1.0, 1.0, 0.9167, 1.0, 0.75, 1.0, 0.8333, 1.0, 0.8333, 1.0, 0.75, 1.0, 0.08333, 1.0, 0.1667, 1.0, 0.1667, 1.0, 0.08333, 1.0, 0.8333, 1.0, 0.9167, 1.0, 0.9167, 1.0, 0.8333, 1.0, 0.1667, 1.0, 0.25, 1.0, 0.25, 1.0, 0.1667, 1.0, 0.25, 1.0, 0.3333, 1.0, 0.3333, 1.0, 0.25, 1.0, 0.3333, 1.0, 0.4167, 1.0, 0.4167, 1.0, 0.3333, 1.0, 0.4167, 1.0, 0.5, 1.0, 0.5, 1.0, 0.4167, 1.0, 0.5, 1.0, 0.5833, 1.0, 0.5833, 1.0, 0.5, 1.0, 0.5833, 1.0, 0.6667, 1.0, 0.6667, 1.0, 0.5833, 1.0, 0.37, 0.4578, 0.25, 0.49, 0.13, 0.4578, 0.04215, 0.37, 0.01, 0.25, 0.04215, 0.13, 0.13, 0.04215, 0.25, 0.01, 0.37, 0.04215, 0.4578, 0.13, 0.49, 0.25, 0.4578, 0.37, 0.1667, 1.0, 0.25, 1.0, 0.25, 1.0, 0.1667, 1.0, 0.4167, 1.0, 0.5, 1.0, 0.5, 1.0, 0.4167, 1.0, 0.6667, 1.0, 0.75, 1.0, 0.75, 1.0, 0.6667, 1.0, 0.08333, 1.0, 0.1667, 1.0, 0.1667, 1.0, 0.08333, 1.0, 0.9167, 1.0, 1.0, 1.0, 1.0, 1.0, 0.9167, 1.0, 0.3333, 1.0, 0.4167, 1.0, 0.4167, 1.0, 0.3333, 1.0, 0.5833, 1.0, 0.6667, 1.0, 0.6667, 1.0, 0.5833, 1.0, 7.451e-08, 1.0, 0.08333, 1.0, 0.08333, 1.0, 7.451e-08, 1.0, 0.8333, 1.0, 0.9167, 1.0, 0.9167, 1.0, 0.8333, 1.0, 0.25, 1.0, 0.3333, 1.0, 0.3333, 1.0, 0.25, 1.0, 0.5, 1.0, 0.5833, 1.0, 0.5833, 1.0, 0.5, 1.0, 0.5, 1.0, 0.5833, 1.0, 0.5833, 1.0, 0.5, 1.0, 0.25, 1.0, 0.3333, 1.0, 0.3333, 1.0, 0.25, 1.0, 0.8333, 1.0, 0.9167, 1.0, 0.9167, 1.0, 0.8333, 1.0, 7.451e-08, 1.0, 0.08333, 1.0, 0.08333, 1.0, 7.451e-08, 1.0, 0.5833, 1.0, 0.6667, 1.0, 0.6667, 1.0, 0.5833, 1.0, 0.3333, 1.0, 0.4167, 1.0, 0.4167, 1.0, 0.3333, 1.0, 0.9167, 1.0, 1.0, 1.0, 1.0, 1.0, 0.9167, 1.0, 0.08333, 1.0, 0.1667, 1.0, 0.1667, 1.0, 0.08333, 1.0, 0.6667, 1.0, 0.75, 1.0, 0.75, 1.0, 0.6667, 1.0, 0.4167, 1.0, 0.5, 1.0, 0.5, 1.0, 0.4167, 1.0, 0.1667, 1.0, 0.25, 1.0, 0.25, 1.0, 0.1667, 1.0, 0.75, 1.0, 0.8333, 1.0, 0.8333, 1.0, 0.75, 1.0, 0.08333, 0.5, 0.08333, 0.5137, 7.451e-08, 0.5137, 7.451e-08, 0.5, 0.1667, 0.5, 0.1667, 0.5137, 0.08333, 0.5137, 0.08333, 0.5, 0.25, 0.5, 0.25, 0.5137, 0.1667, 0.5137, 0.1667, 0.5, 0.3333, 0.5, 0.3333, 0.5137, 0.25, 0.5137, 0.25, 0.5, 0.4167, 0.5, 0.4167, 0.5137, 0.3333, 0.5137, 0.3333, 0.5, 0.5, 0.5, 0.5, 0.5137, 0.4167, 0.5137, 0.4167, 0.5, 0.5833, 0.5, 0.5833, 0.5137, 0.5, 0.5137, 0.5, 0.5, 0.6667, 0.5, 0.6667, 0.5137, 0.5833, 0.5137, 0.5833, 0.5, 0.75, 0.5, 0.75, 0.5137, 0.6667, 0.5137, 0.6667, 0.5, 0.8333, 0.5, 0.8333, 0.5137, 0.75, 0.5137, 0.75, 0.5, 0.9167, 0.5, 0.9167, 0.5137, 0.8333, 0.5137, 0.8333, 0.5, 1.0, 0.5, 1.0, 0.5137, 0.9167, 0.5137, 0.9167, 0.5])
me_cylinder_001.materials.append(mat_brown_metal)
me_cylinder_001.update()
me_cube_004 = bpy.data.meshes.new('Cube.004')
me_cube_004.from_pydata([(-19.85, -20.69, -9.45), (-19.85, -20.69, 9.45), (-19.85, 20.69, -9.45), (-19.85, 20.69, 9.45), (19.85, -20.69, -9.45), (19.85, -20.69, 9.45), (19.85, 20.69, -9.45), (19.85, 20.69, 9.45)], [], [(0, 1, 3, 2), (2, 3, 7, 6), (6, 7, 5, 4), (4, 5, 1, 0), (2, 6, 4, 0), (7, 3, 1, 5)])
_uv = me_cube_004.uv_layers.new(name='UVMap')
_uv.uv.foreach_set('vector', [0.375, 0.0, 0.625, 0.0, 0.625, 0.25, 0.375, 0.25, 0.375, 0.25, 0.625, 0.25, 0.625, 0.5, 0.375, 0.5, 0.375, 0.5, 0.625, 0.5, 0.625, 0.75, 0.375, 0.75, 0.375, 0.75, 0.625, 0.75, 0.625, 1.0, 0.375, 1.0, 0.125, 0.5, 0.375, 0.5, 0.375, 0.75, 0.125, 0.75, 0.625, 0.5, 0.875, 0.5, 0.875, 0.75, 0.625, 0.75])
me_cube_004.materials.append(mat_material_001)
me_cube_004.update()
me_suzanne = bpy.data.meshes.new('Suzanne')
me_suzanne.from_pydata([(0.4375, -0.7656, 0.1641), (-0.4375, -0.7656, 0.1641), (0.5, -0.6875, 0.09375), (-0.5, -0.6875, 0.09375), (0.5469, -0.5781, 0.05469), (-0.5469, -0.5781, 0.05469), (0.3516, -0.6172, -0.02344), (-0.3516, -0.6172, -0.02344), (0.3516, -0.7188, 0.03125), (-0.3516, -0.7188, 0.03125), (0.3516, -0.7812, 0.1328), (-0.3516, -0.7812, 0.1328), (0.2734, -0.7969, 0.1641), (-0.2734, -0.7969, 0.1641), (0.2031, -0.7422, 0.09375), (-0.2031, -0.7422, 0.09375), (0.1562, -0.6484, 0.05469), (-0.1562, -0.6484, 0.05469), (0.07812, -0.6562, 0.2422), (-0.07812, -0.6562, 0.2422), (0.1406, -0.7422, 0.2422), (-0.1406, -0.7422, 0.2422), (0.2422, -0.7969, 0.2422), (-0.2422, -0.7969, 0.2422), (0.2734, -0.7969, 0.3281), (-0.2734, -0.7969, 0.3281), (0.2031, -0.7422, 0.3906), (-0.2031, -0.7422, 0.3906), (0.1562, -0.6484, 0.4375), (-0.1562, -0.6484, 0.4375), (0.3516, -0.6172, 0.5156), (-0.3516, -0.6172, 0.5156), (0.3516, -0.7188, 0.4531), (-0.3516, -0.7188, 0.4531), (0.3516, -0.7812, 0.3594), (-0.3516, -0.7812, 0.3594), (0.4375, -0.7656, 0.3281), (-0.4375, -0.7656, 0.3281), (0.5, -0.6875, 0.3906), (-0.5, -0.6875, 0.3906), (0.5469, -0.5781, 0.4375), (-0.5469, -0.5781, 0.4375), (0.625, -0.5625, 0.2422), (-0.625, -0.5625, 0.2422), (0.5625, -0.6719, 0.2422), (-0.5625, -0.6719, 0.2422), (0.4688, -0.7578, 0.2422), (-0.4688, -0.7578, 0.2422), (0.4766, -0.7734, 0.2422), (-0.4766, -0.7734, 0.2422), (0.4453, -0.7812, 0.3359), (-0.4453, -0.7812, 0.3359), (0.3516, -0.8047, 0.375), (-0.3516, -0.8047, 0.375), (0.2656, -0.8203, 0.3359), (-0.2656, -0.8203, 0.3359), (0.2266, -0.8203, 0.2422), (-0.2266, -0.8203, 0.2422), (0.2656, -0.8203, 0.1562), (-0.2656, -0.8203, 0.1562), (0.3516, -0.8281, 0.2422), (-0.3516, -0.8281, 0.2422), (0.3516, -0.8047, 0.1172), (-0.3516, -0.8047, 0.1172), (0.4453, -0.7812, 0.1562), (-0.4453, -0.7812, 0.1562), (0.0, -0.7422, 0.4297), (0.0, -0.8203, 0.3516), (0.0, -0.7344, -0.6797), (0.0, -0.7812, -0.3203), (0.0, -0.7969, -0.1875), (0.0, -0.7188, -0.7734), (0.0, -0.6016, 0.4062), (0.0, -0.5703, 0.5703), (0.0, 0.5469, 0.8984), (0.0, 0.8516, 0.5625), (0.0, 0.8281, 0.07031), (0.0, 0.3516, -0.3828), (0.2031, -0.5625, -0.1875), (-0.2031, -0.5625, -0.1875), (0.3125, -0.5703, -0.4375), (-0.3125, -0.5703, -0.4375), (0.3516, -0.5703, -0.6953), (-0.3516, -0.5703, -0.6953), (0.3672, -0.5312, -0.8906), (-0.3672, -0.5312, -0.8906), (0.3281, -0.5234, -0.9453), (-0.3281, -0.5234, -0.9453), (0.1797, -0.5547, -0.9688), (-0.1797, -0.5547, -0.9688), (0.0, -0.5781, -0.9844), (0.4375, -0.5312, -0.1406), (-0.4375, -0.5312, -0.1406), (0.6328, -0.5391, -0.03906), (-0.6328, -0.5391, -0.03906), (0.8281, -0.4453, 0.1484), (-0.8281, -0.4453, 0.1484), (0.8594, -0.5938, 0.4297), (-0.8594, -0.5938, 0.4297), (0.7109, -0.625, 0.4844), (-0.7109, -0.625, 0.4844), (0.4922, -0.6875, 0.6016), (-0.4922, -0.6875, 0.6016), (0.3203, -0.7344, 0.7578), (-0.3203, -0.7344, 0.7578), (0.1562, -0.7578, 0.7188), (-0.1562, -0.7578, 0.7188), (0.0625, -0.75, 0.4922), (-0.0625, -0.75, 0.4922), (0.1641, -0.7734, 0.4141), (-0.1641, -0.7734, 0.4141), (0.125, -0.7656, 0.3047), (-0.125, -0.7656, 0.3047), (0.2031, -0.7422, 0.09375), (-0.2031, -0.7422, 0.09375), (0.375, -0.7031, 0.01562), (-0.375, -0.7031, 0.01562), (0.4922, -0.6719, 0.0625), (-0.4922, -0.6719, 0.0625), (0.625, -0.6484, 0.1875), (-0.625, -0.6484, 0.1875), (0.6406, -0.6484, 0.2969), (-0.6406, -0.6484, 0.2969), (0.6016, -0.6641, 0.375), (-0.6016, -0.6641, 0.375), (0.4297, -0.7188, 0.4375), (-0.4297, -0.7188, 0.4375), (0.25, -0.7578, 0.4688), (-0.25, -0.7578, 0.4688), (0.0, -0.7344, -0.7656), (0.1094, -0.7344, -0.7188), (-0.1094, -0.7344, -0.7188), (0.1172, -0.7109, -0.8359), (-0.1172, -0.7109, -0.8359), (0.0625, -0.6953, -0.8828), (-0.0625, -0.6953, -0.8828), (0.0, -0.6875, -0.8906), (0.0, -0.75, -0.1953), (0.0, -0.7422, -0.1406), (0.1016, -0.7422, -0.1484), (-0.1016, -0.7422, -0.1484), (0.125, -0.75, -0.2266), (-0.125, -0.75, -0.2266), (0.08594, -0.7422, -0.2891), (-0.08594, -0.7422, -0.2891), (0.3984, -0.6719, -0.04688), (-0.3984, -0.6719, -0.04688), (0.6172, -0.625, 0.05469), (-0.6172, -0.625, 0.05469), (0.7266, -0.6016, 0.2031), (-0.7266, -0.6016, 0.2031), (0.7422, -0.6562, 0.375), (-0.7422, -0.6562, 0.375), (0.6875, -0.7266, 0.4141), (-0.6875, -0.7266, 0.4141), (0.4375, -0.7969, 0.5469), (-0.4375, -0.7969, 0.5469), (0.3125, -0.8359, 0.6406), (-0.3125, -0.8359, 0.6406), (0.2031, -0.8516, 0.6172), (-0.2031, -0.8516, 0.6172), (0.1016, -0.8438, 0.4297), (-0.1016, -0.8438, 0.4297), (0.125, -0.8125, -0.1016), (-0.125, -0.8125, -0.1016), (0.2109, -0.7109, -0.4453), (-0.2109, -0.7109, -0.4453), (0.25, -0.6875, -0.7031), (-0.25, -0.6875, -0.7031), (0.2656, -0.6641, -0.8203), (-0.2656, -0.6641, -0.8203), (0.2344, -0.6328, -0.9141), (-0.2344, -0.6328, -0.9141), (0.1641, -0.6328, -0.9297), (-0.1641, -0.6328, -0.9297), (0.0, -0.6406, -0.9453), (0.0, -0.7266, 0.04688), (0.0, -0.7656, 0.2109), (0.3281, -0.7422, 0.4766), (-0.3281, -0.7422, 0.4766), (0.1641, -0.75, 0.1406), (-0.1641, -0.75, 0.1406), (0.1328, -0.7578, 0.2109), (-0.1328, -0.7578, 0.2109), (0.1172, -0.7344, -0.6875), (-0.1172, -0.7344, -0.6875), (0.07812, -0.75, -0.4453), (-0.07812, -0.75, -0.4453), (0.0, -0.75, -0.4453), (0.0, -0.7422, -0.3281), (0.09375, -0.7812, -0.2734), (-0.09375, -0.7812, -0.2734), (0.1328, -0.7969, -0.2266), (-0.1328, -0.7969, -0.2266), (0.1094, -0.7812, -0.1328), (-0.1094, -0.7812, -0.1328), (0.03906, -0.7812, -0.125), (-0.03906, -0.7812, -0.125), (0.0, -0.8281, -0.2031), (0.04688, -0.8125, -0.1484), (-0.04688, -0.8125, -0.1484), (0.09375, -0.8125, -0.1562), (-0.09375, -0.8125, -0.1562), (0.1094, -0.8281, -0.2266), (-0.1094, -0.8281, -0.2266), (0.07812, -0.8047, -0.25), (-0.07812, -0.8047, -0.25), (0.0, -0.8047, -0.2891), (0.2578, -0.5547, -0.3125), (-0.2578, -0.5547, -0.3125), (0.1641, -0.7109, -0.2422), (-0.1641, -0.7109, -0.2422), (0.1797, -0.7109, -0.3125), (-0.1797, -0.7109, -0.3125), (0.2344, -0.5547, -0.25), (-0.2344, -0.5547, -0.25), (0.0, -0.6875, -0.875), (0.04688, -0.6875, -0.8672), (-0.04688, -0.6875, -0.8672), (0.09375, -0.7109, -0.8203), (-0.09375, -0.7109, -0.8203), (0.09375, -0.7266, -0.7422), (-0.09375, -0.7266, -0.7422), (0.0, -0.6562, -0.7812), (0.09375, -0.6641, -0.75), (-0.09375, -0.6641, -0.75), (0.09375, -0.6406, -0.8125), (-0.09375, -0.6406, -0.8125), (0.04688, -0.6328, -0.8516), (-0.04688, -0.6328, -0.8516), (0.0, -0.6328, -0.8594), (0.1719, -0.7812, 0.2188), (-0.1719, -0.7812, 0.2188), (0.1875, -0.7734, 0.1562), (-0.1875, -0.7734, 0.1562), (0.3359, -0.7578, 0.4297), (-0.3359, -0.7578, 0.4297), (0.2734, -0.7734, 0.4219), (-0.2734, -0.7734, 0.4219), (0.4219, -0.7734, 0.3984), (-0.4219, -0.7734, 0.3984), (0.5625, -0.6953, 0.3516), (-0.5625, -0.6953, 0.3516), (0.5859, -0.6875, 0.2891), (-0.5859, -0.6875, 0.2891), (0.5781, -0.6797, 0.1953), (-0.5781, -0.6797, 0.1953), (0.4766, -0.7188, 0.1016), (-0.4766, -0.7188, 0.1016), (0.375, -0.7422, 0.0625), (-0.375, -0.7422, 0.0625), (0.2266, -0.7812, 0.1094), (-0.2266, -0.7812, 0.1094), (0.1797, -0.7812, 0.2969), (-0.1797, -0.7812, 0.2969), (0.2109, -0.7812, 0.375), (-0.2109, -0.7812, 0.375), (0.2344, -0.7578, 0.3594), (-0.2344, -0.7578, 0.3594), (0.1953, -0.7578, 0.2969), (-0.1953, -0.7578, 0.2969), (0.2422, -0.7578, 0.125), (-0.2422, -0.7578, 0.125), (0.375, -0.7266, 0.08594), (-0.375, -0.7266, 0.08594), (0.4609, -0.7031, 0.1172), (-0.4609, -0.7031, 0.1172), (0.5469, -0.6719, 0.2109), (-0.5469, -0.6719, 0.2109), (0.5547, -0.6719, 0.2812), (-0.5547, -0.6719, 0.2812), (0.5312, -0.6797, 0.3359), (-0.5312, -0.6797, 0.3359), (0.4141, -0.75, 0.3906), (-0.4141, -0.75, 0.3906), (0.2812, -0.7656, 0.3984), (-0.2812, -0.7656, 0.3984), (0.3359, -0.75, 0.4062), (-0.3359, -0.75, 0.4062), (0.2031, -0.75, 0.1719), (-0.2031, -0.75, 0.1719), (0.1953, -0.75, 0.2266), (-0.1953, -0.75, 0.2266), (0.1094, -0.6094, 0.4609), (-0.1094, -0.6094, 0.4609), (0.1953, -0.6172, 0.6641), (-0.1953, -0.6172, 0.6641), (0.3359, -0.5938, 0.6875), (-0.3359, -0.5938, 0.6875), (0.4844, -0.5547, 0.5547), (-0.4844, -0.5547, 0.5547), (0.6797, -0.4922, 0.4531), (-0.6797, -0.4922, 0.4531), (0.7969, -0.4609, 0.4062), (-0.7969, -0.4609, 0.4062), (0.7734, -0.375, 0.1641), (-0.7734, -0.375, 0.1641), (0.6016, -0.4141, 0.0), (-0.6016, -0.4141, 0.0), (0.4375, -0.4688, -0.09375), (-0.4375, -0.4688, -0.09375), (0.0, -0.2891, 0.8984), (0.0, 0.07812, 0.9844), (0.0, 0.6719, -0.1953), (0.0, -0.1875, -0.4609), (0.0, -0.4609, -0.9766), (0.0, -0.3438, -0.8047), (0.0, -0.3203, -0.5703), (0.0, -0.2812, -0.4844), (0.8516, -0.05469, 0.2344), (-0.8516, -0.05469, 0.2344), (0.8594, 0.04688, 0.3203), (-0.8594, 0.04688, 0.3203), (0.7734, 0.4375, 0.2656), (-0.7734, 0.4375, 0.2656), (0.4609, 0.7031, 0.4375), (-0.4609, 0.7031, 0.4375), (0.7344, -0.07031, -0.04688), (-0.7344, -0.07031, -0.04688), (0.5938, 0.1641, -0.125), (-0.5938, 0.1641, -0.125), (0.6406, 0.4297, -0.007812), (-0.6406, 0.4297, -0.007812), (0.3359, 0.6641, 0.05469), (-0.3359, 0.6641, 0.05469), (0.2344, -0.4062, -0.3516), (-0.2344, -0.4062, -0.3516), (0.1797, -0.2578, -0.4141), (-0.1797, -0.2578, -0.4141), (0.2891, -0.3828, -0.7109), (-0.2891, -0.3828, -0.7109), (0.25, -0.3906, -0.5), (-0.25, -0.3906, -0.5), (0.3281, -0.3984, -0.9141), (-0.3281, -0.3984, -0.9141), (0.1406, -0.3672, -0.7578), (-0.1406, -0.3672, -0.7578), (0.125, -0.3594, -0.5391), (-0.125, -0.3594, -0.5391), (0.1641, -0.4375, -0.9453), (-0.1641, -0.4375, -0.9453), (0.2188, -0.4297, -0.2812), (-0.2188, -0.4297, -0.2812), (0.2109, -0.4688, -0.2266), (-0.2109, -0.4688, -0.2266), (0.2031, -0.5, -0.1719), (-0.2031, -0.5, -0.1719), (0.2109, -0.1641, -0.3906), (-0.2109, -0.1641, -0.3906), (0.2969, 0.2656, -0.3125), (-0.2969, 0.2656, -0.3125), (0.3438, 0.5391, -0.1484), (-0.3438, 0.5391, -0.1484), (0.4531, 0.3828, 0.8672), (-0.4531, 0.3828, 0.8672), (0.4531, 0.07031, 0.9297), (-0.4531, 0.07031, 0.9297), (0.4531, -0.2344, 0.8516), (-0.4531, -0.2344, 0.8516), (0.4609, -0.4297, 0.5234), (-0.4609, -0.4297, 0.5234), (0.7266, -0.3359, 0.4062), (-0.7266, -0.3359, 0.4062), (0.6328, -0.2812, 0.4531), (-0.6328, -0.2812, 0.4531), (0.6406, -0.05469, 0.7031), (-0.6406, -0.05469, 0.7031), (0.7969, -0.125, 0.5625), (-0.7969, -0.125, 0.5625), (0.7969, 0.1172, 0.6172), (-0.7969, 0.1172, 0.6172), (0.6406, 0.1953, 0.75), (-0.6406, 0.1953, 0.75), (0.6406, 0.4453, 0.6797), (-0.6406, 0.4453, 0.6797), (0.7969, 0.3594, 0.5391), (-0.7969, 0.3594, 0.5391), (0.6172, 0.5859, 0.3281), (-0.6172, 0.5859, 0.3281), (0.4844, 0.5469, 0.02344), (-0.4844, 0.5469, 0.02344), (0.8203, 0.2031, 0.3281), (-0.8203, 0.2031, 0.3281), (0.4062, -0.1484, -0.1719), (-0.4062, -0.1484, -0.1719), (0.4297, 0.2109, -0.1953), (-0.4297, 0.2109, -0.1953), (0.8906, 0.2344, 0.4062), (-0.8906, 0.2344, 0.4062), (0.7734, 0.125, -0.1406), (-0.7734, 0.125, -0.1406), (1.039, 0.3281, -0.1016), (-1.039, 0.3281, -0.1016), (1.281, 0.4297, 0.05469), (-1.281, 0.4297, 0.05469), (1.352, 0.4219, 0.3203), (-1.352, 0.4219, 0.3203), (1.234, 0.4219, 0.5078), (-1.234, 0.4219, 0.5078), (1.023, 0.3125, 0.4766), (-1.023, 0.3125, 0.4766), (1.016, 0.2891, 0.4141), (-1.016, 0.2891, 0.4141), (1.188, 0.3906, 0.4375), (-1.188, 0.3906, 0.4375), (1.266, 0.4062, 0.2891), (-1.266, 0.4062, 0.2891), (1.211, 0.4062, 0.07812), (-1.211, 0.4062, 0.07812), (1.031, 0.3047, -0.03906), (-1.031, 0.3047, -0.03906), (0.8281, 0.1328, -0.07031), (-0.8281, 0.1328, -0.07031), (0.9219, 0.2188, 0.3594), (-0.9219, 0.2188, 0.3594), (0.9453, 0.2891, 0.3047), (-0.9453, 0.2891, 0.3047), (0.8828, 0.2109, -0.02344), (-0.8828, 0.2109, -0.02344), (1.039, 0.3672, 0.0), (-1.039, 0.3672, 0.0), (1.188, 0.4453, 0.09375), (-1.188, 0.4453, 0.09375), (1.234, 0.4453, 0.25), (-1.234, 0.4453, 0.25), (1.172, 0.4375, 0.3594), (-1.172, 0.4375, 0.3594), (1.023, 0.3594, 0.3438), (-1.023, 0.3594, 0.3438), (0.8438, 0.2109, 0.2891), (-0.8438, 0.2109, 0.2891), (0.8359, 0.2734, 0.1719), (-0.8359, 0.2734, 0.1719), (0.7578, 0.2734, 0.09375), (-0.7578, 0.2734, 0.09375), (0.8203, 0.2734, 0.08594), (-0.8203, 0.2734, 0.08594), (0.8438, 0.2734, 0.01562), (-0.8438, 0.2734, 0.01562), (0.8125, 0.2734, -0.01562), (-0.8125, 0.2734, -0.01562), (0.7266, 0.07031, 0.0), (-0.7266, 0.07031, 0.0), (0.7188, 0.1719, -0.02344), (-0.7188, 0.1719, -0.02344), (0.7188, 0.1875, 0.03906), (-0.7188, 0.1875, 0.03906), (0.7969, 0.2109, 0.2031), (-0.7969, 0.2109, 0.2031), (0.8906, 0.2656, 0.2422), (-0.8906, 0.2656, 0.2422), (0.8906, 0.3203, 0.2344), (-0.8906, 0.3203, 0.2344), (0.8125, 0.3203, -0.01562), (-0.8125, 0.3203, -0.01562), (0.8516, 0.3203, 0.01562), (-0.8516, 0.3203, 0.01562), (0.8281, 0.3203, 0.07812), (-0.8281, 0.3203, 0.07812), (0.7656, 0.3203, 0.09375), (-0.7656, 0.3203, 0.09375), (0.8438, 0.3203, 0.1719), (-0.8438, 0.3203, 0.1719), (1.039, 0.4141, 0.3281), (-1.039, 0.4141, 0.3281), (1.188, 0.4844, 0.3438), (-1.188, 0.4844, 0.3438), (1.258, 0.4922, 0.2422), (-1.258, 0.4922, 0.2422), (1.211, 0.4844, 0.08594), (-1.211, 0.4844, 0.08594), (1.047, 0.4219, 0.0), (-1.047, 0.4219, 0.0), (0.8828, 0.2656, -0.01562), (-0.8828, 0.2656, -0.01562), (0.9531, 0.3438, 0.2891), (-0.9531, 0.3438, 0.2891), (0.8906, 0.3281, 0.1094), (-0.8906, 0.3281, 0.1094), (0.9375, 0.3359, 0.0625), (-0.9375, 0.3359, 0.0625), (1.0, 0.3672, 0.125), (-1.0, 0.3672, 0.125), (0.9609, 0.3516, 0.1719), (-0.9609, 0.3516, 0.1719), (1.016, 0.375, 0.2344), (-1.016, 0.375, 0.2344), (1.055, 0.3828, 0.1875), (-1.055, 0.3828, 0.1875), (1.109, 0.3906, 0.2109), (-1.109, 0.3906, 0.2109), (1.086, 0.3906, 0.2734), (-1.086, 0.3906, 0.2734), (1.023, 0.4844, 0.4375), (-1.023, 0.4844, 0.4375), (1.25, 0.5469, 0.4688), (-1.25, 0.5469, 0.4688), (1.367, 0.5, 0.2969), (-1.367, 0.5, 0.2969), (1.312, 0.5312, 0.05469), (-1.312, 0.5312, 0.05469), (1.039, 0.4922, -0.08594), (-1.039, 0.4922, -0.08594), (0.7891, 0.3281, -0.125), (-0.7891, 0.3281, -0.125), (0.8594, 0.3828, 0.3828), (-0.8594, 0.3828, 0.3828)], [], [(46, 0, 2, 44), (3, 1, 47, 45), (44, 2, 4, 42), (5, 3, 45, 43), (2, 8, 6, 4), (7, 9, 3, 5), (0, 10, 8, 2), (9, 11, 1, 3), (10, 12, 14, 8), (15, 13, 11, 9), (8, 14, 16, 6), (17, 15, 9, 7), (14, 20, 18, 16), (19, 21, 15, 17), (12, 22, 20, 14), (21, 23, 13, 15), (22, 24, 26, 20), (27, 25, 23, 21), (20, 26, 28, 18), (29, 27, 21, 19), (26, 32, 30, 28), (31, 33, 27, 29), (24, 34, 32, 26), (33, 35, 25, 27), (34, 36, 38, 32), (39, 37, 35, 33), (32, 38, 40, 30), (41, 39, 33, 31), (38, 44, 42, 40), (43, 45, 39, 41), (36, 46, 44, 38), (45, 47, 37, 39), (46, 36, 50, 48), (51, 37, 47, 49), (36, 34, 52, 50), (53, 35, 37, 51), (34, 24, 54, 52), (55, 25, 35, 53), (24, 22, 56, 54), (57, 23, 25, 55), (22, 12, 58, 56), (59, 13, 23, 57), (12, 10, 62, 58), (63, 11, 13, 59), (10, 0, 64, 62), (65, 1, 11, 63), (0, 46, 48, 64), (49, 47, 1, 65), (60, 64, 48), (49, 65, 61), (62, 64, 60), (61, 65, 63), (60, 58, 62), (63, 59, 61), (60, 56, 58), (59, 57, 61), (60, 54, 56), (57, 55, 61), (60, 52, 54), (55, 53, 61), (60, 50, 52), (53, 51, 61), (60, 48, 50), (51, 49, 61), (88, 173, 175, 90), (175, 174, 89, 90), (86, 171, 173, 88), (174, 172, 87, 89), (84, 169, 171, 86), (172, 170, 85, 87), (82, 167, 169, 84), (170, 168, 83, 85), (80, 165, 167, 82), (168, 166, 81, 83), (78, 91, 145, 163), (146, 92, 79, 164), (91, 93, 147, 145), (148, 94, 92, 146), (93, 95, 149, 147), (150, 96, 94, 148), (95, 97, 151, 149), (152, 98, 96, 150), (97, 99, 153, 151), (154, 100, 98, 152), (99, 101, 155, 153), (156, 102, 100, 154), (101, 103, 157, 155), (158, 104, 102, 156), (103, 105, 159, 157), (160, 106, 104, 158), (105, 107, 161, 159), (162, 108, 106, 160), (107, 66, 67, 161), (67, 66, 108, 162), (109, 127, 159, 161), (160, 128, 110, 162), (127, 178, 157, 159), (158, 179, 128, 160), (125, 155, 157, 178), (158, 156, 126, 179), (123, 153, 155, 125), (156, 154, 124, 126), (121, 151, 153, 123), (154, 152, 122, 124), (119, 149, 151, 121), (152, 150, 120, 122), (117, 147, 149, 119), (150, 148, 118, 120), (115, 145, 147, 117), (148, 146, 116, 118), (113, 163, 145, 115), (146, 164, 114, 116), (113, 180, 176, 163), (176, 181, 114, 164), (109, 161, 67, 111), (67, 162, 110, 112), (111, 67, 177, 182), (177, 67, 112, 183), (176, 180, 182, 177), (183, 181, 176, 177), (134, 136, 175, 173), (175, 136, 135, 174), (132, 134, 173, 171), (174, 135, 133, 172), (130, 132, 171, 169), (172, 133, 131, 170), (165, 186, 184, 167), (185, 187, 166, 168), (130, 169, 167, 184), (168, 170, 131, 185), (143, 189, 188, 186), (188, 189, 144, 187), (184, 186, 188, 68), (188, 187, 185, 68), (129, 130, 184, 68), (185, 131, 129, 68), (141, 192, 190, 143), (191, 193, 142, 144), (139, 194, 192, 141), (193, 195, 140, 142), (138, 196, 194, 139), (195, 197, 138, 140), (137, 70, 196, 138), (197, 70, 137, 138), (189, 143, 190, 69), (191, 144, 189, 69), (69, 190, 205, 207), (206, 191, 69, 207), (70, 198, 199, 196), (200, 198, 70, 197), (196, 199, 201, 194), (202, 200, 197, 195), (194, 201, 203, 192), (204, 202, 195, 193), (192, 203, 205, 190), (206, 204, 193, 191), (198, 203, 201, 199), (202, 204, 198, 200), (198, 207, 205, 203), (206, 207, 198, 204), (138, 139, 163, 176), (164, 140, 138, 176), (139, 141, 210, 163), (211, 142, 140, 164), (141, 143, 212, 210), (213, 144, 142, 211), (143, 186, 165, 212), (166, 187, 144, 213), (80, 208, 212, 165), (213, 209, 81, 166), (208, 214, 210, 212), (211, 215, 209, 213), (78, 163, 210, 214), (211, 164, 79, 215), (130, 129, 71, 221), (71, 129, 131, 222), (132, 130, 221, 219), (222, 131, 133, 220), (134, 132, 219, 217), (220, 133, 135, 218), (136, 134, 217, 216), (218, 135, 136, 216), (216, 217, 228, 230), (229, 218, 216, 230), (217, 219, 226, 228), (227, 220, 218, 229), (219, 221, 224, 226), (225, 222, 220, 227), (221, 71, 223, 224), (223, 71, 222, 225), (223, 230, 228, 224), (229, 230, 223, 225), (224, 228, 226), (227, 229, 225), (182, 180, 233, 231), (234, 181, 183, 232), (111, 182, 231, 253), (232, 183, 112, 254), (109, 111, 253, 255), (254, 112, 110, 256), (180, 113, 251, 233), (252, 114, 181, 234), (113, 115, 249, 251), (250, 116, 114, 252), (115, 117, 247, 249), (248, 118, 116, 250), (117, 119, 245, 247), (246, 120, 118, 248), (119, 121, 243, 245), (244, 122, 120, 246), (121, 123, 241, 243), (242, 124, 122, 244), (123, 125, 239, 241), (240, 126, 124, 242), (125, 178, 235, 239), (236, 179, 126, 240), (178, 127, 237, 235), (238, 128, 179, 236), (127, 109, 255, 237), (256, 110, 128, 238), (237, 255, 257, 275), (258, 256, 238, 276), (235, 237, 275, 277), (276, 238, 236, 278), (239, 235, 277, 273), (278, 236, 240, 274), (241, 239, 273, 271), (274, 240, 242, 272), (243, 241, 271, 269), (272, 242, 244, 270), (245, 243, 269, 267), (270, 244, 246, 268), (247, 245, 267, 265), (268, 246, 248, 266), (249, 247, 265, 263), (266, 248, 250, 264), (251, 249, 263, 261), (264, 250, 252, 262), (233, 251, 261, 279), (262, 252, 234, 280), (255, 253, 259, 257), (260, 254, 256, 258), (253, 231, 281, 259), (282, 232, 254, 260), (231, 233, 279, 281), (280, 234, 232, 282), (66, 107, 283, 72), (284, 108, 66, 72), (107, 105, 285, 283), (286, 106, 108, 284), (105, 103, 287, 285), (288, 104, 106, 286), (103, 101, 289, 287), (290, 102, 104, 288), (101, 99, 291, 289), (292, 100, 102, 290), (99, 97, 293, 291), (294, 98, 100, 292), (97, 95, 295, 293), (296, 96, 98, 294), (95, 93, 297, 295), (298, 94, 96, 296), (93, 91, 299, 297), (300, 92, 94, 298), (307, 308, 327, 337), (328, 308, 307, 338), (306, 307, 337, 335), (338, 307, 306, 336), (305, 306, 335, 339), (336, 306, 305, 340), (88, 90, 305, 339), (305, 90, 89, 340), (86, 88, 339, 333), (340, 89, 87, 334), (84, 86, 333, 329), (334, 87, 85, 330), (82, 84, 329, 331), (330, 85, 83, 332), (329, 335, 337, 331), (338, 336, 330, 332), (329, 333, 339, 335), (340, 334, 330, 336), (325, 331, 337, 327), (338, 332, 326, 328), (80, 82, 331, 325), (332, 83, 81, 326), (208, 341, 343, 214), (344, 342, 209, 215), (80, 325, 341, 208), (342, 326, 81, 209), (78, 214, 343, 345), (344, 215, 79, 346), (78, 345, 299, 91), (300, 346, 79, 92), (76, 323, 351, 303), (352, 324, 76, 303), (303, 351, 349, 77), (350, 352, 303, 77), (77, 349, 347, 304), (348, 350, 77, 304), (304, 347, 327, 308), (328, 348, 304, 308), (325, 327, 347, 341), (348, 328, 326, 342), (295, 297, 317, 309), (318, 298, 296, 310), (75, 315, 323, 76), (324, 316, 75, 76), (301, 357, 355, 302), (356, 358, 301, 302), (302, 355, 353, 74), (354, 356, 302, 74), (74, 353, 315, 75), (316, 354, 74, 75), (291, 293, 361, 363), (362, 294, 292, 364), (363, 361, 367, 365), (368, 362, 364, 366), (365, 367, 369, 371), (370, 368, 366, 372), (371, 369, 375, 373), (376, 370, 372, 374), (313, 377, 373, 375), (374, 378, 314, 376), (315, 353, 373, 377), (374, 354, 316, 378), (353, 355, 371, 373), (372, 356, 354, 374), (355, 357, 365, 371), (366, 358, 356, 372), (357, 359, 363, 365), (364, 360, 358, 366), (289, 291, 363, 359), (364, 292, 290, 360), (73, 359, 357, 301), (358, 360, 73, 301), (283, 285, 287, 289), (288, 286, 284, 290), (283, 289, 359, 73), (360, 290, 284, 73), (72, 283, 73), (73, 284, 72), (293, 295, 309, 361), (310, 296, 294, 362), (309, 311, 367, 361), (368, 312, 310, 362), (311, 381, 369, 367), (370, 382, 312, 368), (313, 375, 369, 381), (370, 376, 314, 382), (347, 349, 385, 383), (386, 350, 348, 384), (317, 383, 385, 319), (386, 384, 318, 320), (297, 299, 383, 317), (384, 300, 298, 318), (299, 343, 341, 383), (342, 344, 300, 384), (341, 347, 383), (384, 348, 342), (299, 345, 343), (344, 346, 300), (313, 321, 379, 377), (380, 322, 314, 378), (315, 377, 379, 323), (380, 378, 316, 324), (319, 385, 379, 321), (380, 386, 320, 322), (349, 351, 379, 385), (380, 352, 350, 386), (323, 379, 351), (352, 380, 324), (399, 387, 413, 401), (414, 388, 400, 402), (399, 401, 403, 397), (404, 402, 400, 398), (397, 403, 405, 395), (406, 404, 398, 396), (395, 405, 407, 393), (408, 406, 396, 394), (393, 407, 409, 391), (410, 408, 394, 392), (391, 409, 411, 389), (412, 410, 392, 390), (409, 419, 417, 411), (418, 420, 410, 412), (407, 421, 419, 409), (420, 422, 408, 410), (405, 423, 421, 407), (422, 424, 406, 408), (403, 425, 423, 405), (424, 426, 404, 406), (401, 427, 425, 403), (426, 428, 402, 404), (401, 413, 415, 427), (416, 414, 402, 428), (317, 319, 443, 441), (444, 320, 318, 442), (319, 389, 411, 443), (412, 390, 320, 444), (309, 317, 441, 311), (442, 318, 310, 312), (381, 429, 413, 387), (414, 430, 382, 388), (411, 417, 439, 443), (440, 418, 412, 444), (437, 445, 443, 439), (444, 446, 438, 440), (433, 445, 437, 435), (438, 446, 434, 436), (431, 447, 445, 433), (446, 448, 432, 434), (429, 447, 431, 449), (432, 448, 430, 450), (413, 429, 449, 415), (450, 430, 414, 416), (311, 447, 429, 381), (430, 448, 312, 382), (311, 441, 445, 447), (446, 442, 312, 448), (441, 443, 445), (446, 444, 442), (415, 449, 451, 475), (452, 450, 416, 476), (449, 431, 461, 451), (462, 432, 450, 452), (431, 433, 459, 461), (460, 434, 432, 462), (433, 435, 457, 459), (458, 436, 434, 460), (435, 437, 455, 457), (456, 438, 436, 458), (437, 439, 453, 455), (454, 440, 438, 456), (439, 417, 473, 453), (474, 418, 440, 454), (427, 415, 475, 463), (476, 416, 428, 464), (425, 427, 463, 465), (464, 428, 426, 466), (423, 425, 465, 467), (466, 426, 424, 468), (421, 423, 467, 469), (468, 424, 422, 470), (419, 421, 469, 471), (470, 422, 420, 472), (417, 419, 471, 473), (472, 420, 418, 474), (457, 455, 479, 477), (480, 456, 458, 478), (477, 479, 481, 483), (482, 480, 478, 484), (483, 481, 487, 485), (488, 482, 484, 486), (485, 487, 489, 491), (490, 488, 486, 492), (463, 475, 485, 491), (486, 476, 464, 492), (451, 483, 485, 475), (486, 484, 452, 476), (451, 461, 477, 483), (478, 462, 452, 484), (457, 477, 461, 459), (462, 478, 458, 460), (453, 473, 479, 455), (480, 474, 454, 456), (471, 481, 479, 473), (480, 482, 472, 474), (469, 487, 481, 471), (482, 488, 470, 472), (467, 489, 487, 469), (488, 490, 468, 470), (465, 491, 489, 467), (490, 492, 466, 468), (463, 491, 465), (466, 492, 464), (391, 389, 503, 501), (504, 390, 392, 502), (393, 391, 501, 499), (502, 392, 394, 500), (395, 393, 499, 497), (500, 394, 396, 498), (397, 395, 497, 495), (498, 396, 398, 496), (399, 397, 495, 493), (496, 398, 400, 494), (387, 399, 493, 505), (494, 400, 388, 506), (493, 501, 503, 505), (504, 502, 494, 506), (493, 495, 499, 501), (500, 496, 494, 502), (495, 497, 499), (500, 498, 496), (313, 381, 387, 505), (388, 382, 314, 506), (313, 505, 503, 321), (504, 506, 314, 322), (319, 321, 503, 389), (504, 322, 320, 390)])
_uv = me_suzanne.uv_layers.new(name='UVMap')
_uv.uv.foreach_set('vector', [0.8985, 0.6152, 0.8899, 0.5937, 0.9172, 0.5637, 0.9388, 0.6149, 0.8165, 0.8157, 0.8427, 0.8445, 0.8341, 0.866, 0.7954, 0.8657, 0.9388, 0.6149, 0.9172, 0.5637, 0.9515, 0.5326, 0.9857, 0.6148, 0.7811, 0.7834, 0.8165, 0.8157, 0.7954, 0.8657, 0.7469, 0.8656, 0.9172, 0.5637, 0.866, 0.5422, 0.8659, 0.4984, 0.9515, 0.5326, 0.8667, 0.7492, 0.8665, 0.7946, 0.8165, 0.8157, 0.7811, 0.7834, 0.8899, 0.5937, 0.8663, 0.5851, 0.866, 0.5422, 0.9172, 0.5637, 0.8665, 0.7946, 0.8663, 0.8359, 0.8427, 0.8445, 0.8165, 0.8157, 0.8663, 0.5851, 0.8448, 0.5937, 0.8148, 0.5637, 0.866, 0.5422, 0.9166, 0.8157, 0.8878, 0.8445, 0.8663, 0.8359, 0.8665, 0.7946, 0.866, 0.5422, 0.8148, 0.5637, 0.7803, 0.5326, 0.8659, 0.4984, 0.9522, 0.7834, 0.9166, 0.8157, 0.8665, 0.7946, 0.8667, 0.7492, 0.8148, 0.5637, 0.7933, 0.6149, 0.7461, 0.6148, 0.7803, 0.5326, 0.9864, 0.8656, 0.9377, 0.8657, 0.9166, 0.8157, 0.9522, 0.7834, 0.8448, 0.5937, 0.8362, 0.6152, 0.7933, 0.6149, 0.8148, 0.5637, 0.9377, 0.8657, 0.8964, 0.866, 0.8878, 0.8445, 0.9166, 0.8157, 0.8362, 0.6152, 0.8448, 0.6388, 0.8148, 0.6661, 0.7933, 0.6149, 0.9166, 0.9158, 0.8878, 0.8896, 0.8964, 0.866, 0.9377, 0.8657, 0.7933, 0.6149, 0.8148, 0.6661, 0.7803, 0.7003, 0.7461, 0.6148, 0.9522, 0.9511, 0.9166, 0.9158, 0.9377, 0.8657, 0.9864, 0.8656, 0.8148, 0.6661, 0.866, 0.6877, 0.8659, 0.7345, 0.7803, 0.7003, 0.8667, 0.9853, 0.8665, 0.9369, 0.9166, 0.9158, 0.9522, 0.9511, 0.8448, 0.6388, 0.8663, 0.6474, 0.866, 0.6877, 0.8148, 0.6661, 0.8665, 0.9369, 0.8663, 0.8982, 0.8878, 0.8896, 0.9166, 0.9158, 0.8663, 0.6474, 0.8899, 0.6388, 0.9172, 0.6661, 0.866, 0.6877, 0.8165, 0.9158, 0.8427, 0.8896, 0.8663, 0.8982, 0.8665, 0.9369, 0.866, 0.6877, 0.9172, 0.6661, 0.9515, 0.7003, 0.8659, 0.7345, 0.7811, 0.9511, 0.8165, 0.9158, 0.8665, 0.9369, 0.8667, 0.9853, 0.9172, 0.6661, 0.9388, 0.6149, 0.9857, 0.6148, 0.9515, 0.7003, 0.7469, 0.8656, 0.7954, 0.8657, 0.8165, 0.9158, 0.7811, 0.9511, 0.8899, 0.6388, 0.8985, 0.6152, 0.9388, 0.6149, 0.9172, 0.6661, 0.7954, 0.8657, 0.8341, 0.866, 0.8427, 0.8896, 0.8165, 0.9158, 0.8985, 0.6152, 0.8899, 0.6388, 0.8846, 0.6336, 0.8907, 0.6153, 0.848, 0.8844, 0.8427, 0.8896, 0.8341, 0.866, 0.8419, 0.8661, 0.8899, 0.6388, 0.8663, 0.6474, 0.8663, 0.6412, 0.8846, 0.6336, 0.8663, 0.892, 0.8663, 0.8982, 0.8427, 0.8896, 0.848, 0.8844, 0.8663, 0.6474, 0.8448, 0.6388, 0.8495, 0.6336, 0.8663, 0.6412, 0.8831, 0.8844, 0.8878, 0.8896, 0.8663, 0.8982, 0.8663, 0.892, 0.8448, 0.6388, 0.8362, 0.6152, 0.8418, 0.6153, 0.8495, 0.6336, 0.8907, 0.8661, 0.8964, 0.866, 0.8878, 0.8896, 0.8831, 0.8844, 0.8362, 0.6152, 0.8448, 0.5937, 0.8495, 0.5985, 0.8418, 0.6153, 0.8831, 0.8493, 0.8878, 0.8445, 0.8964, 0.866, 0.8907, 0.8661, 0.8448, 0.5937, 0.8663, 0.5851, 0.8663, 0.5908, 0.8495, 0.5985, 0.8663, 0.8417, 0.8663, 0.8359, 0.8878, 0.8445, 0.8831, 0.8493, 0.8663, 0.5851, 0.8899, 0.5937, 0.8846, 0.5985, 0.8663, 0.5908, 0.848, 0.8493, 0.8427, 0.8445, 0.8663, 0.8359, 0.8663, 0.8417, 0.8899, 0.5937, 0.8985, 0.6152, 0.8907, 0.6153, 0.8846, 0.5985, 0.8419, 0.8661, 0.8341, 0.866, 0.8427, 0.8445, 0.848, 0.8493, 0.8663, 0.6153, 0.8846, 0.5985, 0.8907, 0.6153, 0.8419, 0.8661, 0.848, 0.8493, 0.8663, 0.8661, 0.8663, 0.5908, 0.8846, 0.5985, 0.8663, 0.6153, 0.8663, 0.8661, 0.848, 0.8493, 0.8663, 0.8417, 0.8663, 0.6153, 0.8495, 0.5985, 0.8663, 0.5908, 0.8663, 0.8417, 0.8831, 0.8493, 0.8663, 0.8661, 0.8663, 0.6153, 0.8418, 0.6153, 0.8495, 0.5985, 0.8831, 0.8493, 0.8907, 0.8661, 0.8663, 0.8661, 0.8663, 0.6153, 0.8495, 0.6336, 0.8418, 0.6153, 0.8907, 0.8661, 0.8831, 0.8844, 0.8663, 0.8661, 0.8663, 0.6153, 0.8663, 0.6412, 0.8495, 0.6336, 0.8831, 0.8844, 0.8663, 0.892, 0.8663, 0.8661, 0.8663, 0.6153, 0.8846, 0.6336, 0.8663, 0.6412, 0.8663, 0.892, 0.848, 0.8844, 0.8663, 0.8661, 0.8663, 0.6153, 0.8907, 0.6153, 0.8846, 0.6336, 0.848, 0.8844, 0.8419, 0.8661, 0.8663, 0.8661, 0.5192, 0.06045, 0.5155, 0.06845, 0.4992, 0.06453, 0.4992, 0.05441, 0.4992, 0.06453, 0.483, 0.06849, 0.4793, 0.0605, 0.4992, 0.05441, 0.5289, 0.06498, 0.5211, 0.07062, 0.5155, 0.06845, 0.5192, 0.06045, 0.483, 0.06849, 0.4774, 0.07068, 0.4695, 0.06506, 0.4793, 0.0605, 0.5314, 0.06774, 0.5248, 0.07937, 0.5211, 0.07062, 0.5289, 0.06498, 0.4774, 0.07068, 0.4737, 0.07942, 0.4671, 0.06782, 0.4695, 0.06506, 0.5432, 0.08292, 0.5278, 0.09104, 0.5248, 0.07937, 0.5314, 0.06774, 0.4737, 0.07942, 0.4708, 0.0911, 0.4553, 0.08302, 0.4671, 0.06782, 0.5643, 0.1153, 0.5362, 0.1277, 0.5278, 0.09104, 0.5432, 0.08292, 0.4708, 0.0911, 0.4625, 0.1278, 0.4344, 0.1155, 0.4553, 0.08302, 0.5857, 0.1718, 0.6256, 0.2079, 0.5995, 0.2381, 0.5348, 0.2155, 0.3995, 0.2383, 0.3734, 0.2082, 0.4131, 0.172, 0.4641, 0.2156, 0.6256, 0.2079, 0.65, 0.24, 0.6361, 0.2609, 0.5995, 0.2381, 0.363, 0.2612, 0.3491, 0.2403, 0.3734, 0.2082, 0.3995, 0.2383, 0.65, 0.24, 0.6887, 0.2684, 0.6551, 0.2841, 0.6361, 0.2609, 0.3441, 0.2844, 0.3105, 0.2688, 0.3491, 0.2403, 0.363, 0.2612, 0.6887, 0.2684, 0.6838, 0.3175, 0.6588, 0.3129, 0.6551, 0.2841, 0.3405, 0.3132, 0.3155, 0.3178, 0.3105, 0.2688, 0.3441, 0.2844, 0.6838, 0.3175, 0.6707, 0.3345, 0.6483, 0.3222, 0.6588, 0.3129, 0.3509, 0.3224, 0.3286, 0.3347, 0.3155, 0.3178, 0.3405, 0.3132, 0.6707, 0.3345, 0.636, 0.3706, 0.6128, 0.353, 0.6483, 0.3222, 0.3864, 0.3531, 0.3632, 0.3707, 0.3286, 0.3347, 0.3509, 0.3224, 0.636, 0.3706, 0.6015, 0.3955, 0.5934, 0.3712, 0.6128, 0.353, 0.4058, 0.3713, 0.3977, 0.3956, 0.3632, 0.3707, 0.3864, 0.3531, 0.6015, 0.3955, 0.5802, 0.3984, 0.5765, 0.3733, 0.5934, 0.3712, 0.4226, 0.3733, 0.419, 0.3985, 0.3977, 0.3956, 0.4058, 0.3713, 0.5802, 0.3984, 0.5312, 0.3873, 0.539, 0.3543, 0.5765, 0.3733, 0.4602, 0.3543, 0.468, 0.3874, 0.419, 0.3985, 0.4226, 0.3733, 0.5312, 0.3873, 0.4996, 0.3829, 0.4996, 0.3404, 0.539, 0.3543, 0.4996, 0.3404, 0.4996, 0.3829, 0.468, 0.3874, 0.4602, 0.3543, 0.5583, 0.3342, 0.5782, 0.3356, 0.5765, 0.3733, 0.539, 0.3543, 0.4226, 0.3733, 0.4209, 0.3356, 0.4409, 0.3343, 0.4602, 0.3543, 0.5782, 0.3356, 0.5912, 0.3328, 0.5934, 0.3712, 0.5765, 0.3733, 0.4058, 0.3713, 0.4079, 0.3329, 0.4209, 0.3356, 0.4226, 0.3733, 0.6053, 0.3254, 0.6128, 0.353, 0.5934, 0.3712, 0.5912, 0.3328, 0.4058, 0.3713, 0.3864, 0.3531, 0.3938, 0.3255, 0.4079, 0.3329, 0.6274, 0.3114, 0.6483, 0.3222, 0.6128, 0.353, 0.6053, 0.3254, 0.3864, 0.3531, 0.3509, 0.3224, 0.3717, 0.3116, 0.3938, 0.3255, 0.6347, 0.3003, 0.6588, 0.3129, 0.6483, 0.3222, 0.6274, 0.3114, 0.3509, 0.3224, 0.3405, 0.3132, 0.3644, 0.3005, 0.3717, 0.3116, 0.6306, 0.2836, 0.6551, 0.2841, 0.6588, 0.3129, 0.6347, 0.3003, 0.3405, 0.3132, 0.3441, 0.2844, 0.3685, 0.2839, 0.3644, 0.3005, 0.6104, 0.2642, 0.6361, 0.2609, 0.6551, 0.2841, 0.6306, 0.2836, 0.3441, 0.2844, 0.363, 0.2612, 0.3887, 0.2644, 0.3685, 0.2839, 0.5914, 0.2547, 0.5995, 0.2381, 0.6361, 0.2609, 0.6104, 0.2642, 0.363, 0.2612, 0.3995, 0.2383, 0.4076, 0.2549, 0.3887, 0.2644, 0.5587, 0.2676, 0.5348, 0.2155, 0.5995, 0.2381, 0.5914, 0.2547, 0.3995, 0.2383, 0.4641, 0.2156, 0.4403, 0.2677, 0.4076, 0.2549, 0.5587, 0.2676, 0.5499, 0.2777, 0.4995, 0.2524, 0.5348, 0.2155, 0.4995, 0.2524, 0.4491, 0.2778, 0.4403, 0.2677, 0.4641, 0.2156, 0.5583, 0.3342, 0.539, 0.3543, 0.4996, 0.3404, 0.5431, 0.3145, 0.4996, 0.3404, 0.4602, 0.3543, 0.4409, 0.3343, 0.456, 0.3145, 0.5431, 0.3145, 0.4996, 0.3404, 0.4995, 0.2957, 0.5427, 0.2933, 0.4995, 0.2957, 0.4996, 0.3404, 0.456, 0.3145, 0.4564, 0.2934, 0.4995, 0.2524, 0.5499, 0.2777, 0.5427, 0.2933, 0.4995, 0.2957, 0.4564, 0.2934, 0.4491, 0.2778, 0.4995, 0.2524, 0.4995, 0.2957, 0.5053, 0.07537, 0.4992, 0.0735, 0.4992, 0.06453, 0.5155, 0.06845, 0.4992, 0.06453, 0.4992, 0.0735, 0.4932, 0.07538, 0.483, 0.06849, 0.5103, 0.08061, 0.5053, 0.07537, 0.5155, 0.06845, 0.5211, 0.07062, 0.483, 0.06849, 0.4932, 0.07538, 0.4882, 0.08063, 0.4774, 0.07068, 0.5107, 0.09344, 0.5103, 0.08061, 0.5211, 0.07062, 0.5248, 0.07937, 0.4774, 0.07068, 0.4882, 0.08063, 0.4878, 0.09346, 0.4737, 0.07942, 0.5362, 0.1277, 0.5129, 0.1334, 0.5124, 0.09717, 0.5278, 0.09104, 0.4861, 0.09719, 0.4857, 0.1334, 0.4625, 0.1278, 0.4708, 0.0911, 0.5107, 0.09344, 0.5248, 0.07937, 0.5278, 0.09104, 0.5124, 0.09717, 0.4708, 0.0911, 0.4737, 0.07942, 0.4878, 0.09346, 0.4861, 0.09719, 0.519, 0.1646, 0.4994, 0.1579, 0.4993, 0.1344, 0.5129, 0.1334, 0.4993, 0.1344, 0.4994, 0.1579, 0.4798, 0.1646, 0.4857, 0.1334, 0.5124, 0.09717, 0.5129, 0.1334, 0.4993, 0.1344, 0.4993, 0.1001, 0.4993, 0.1344, 0.4857, 0.1334, 0.4861, 0.09719, 0.4993, 0.1001, 0.4993, 0.09135, 0.5107, 0.09344, 0.5124, 0.09717, 0.4993, 0.1001, 0.4861, 0.09719, 0.4878, 0.09346, 0.4993, 0.09135, 0.4993, 0.1001, 0.5291, 0.1802, 0.5207, 0.1815, 0.5164, 0.1723, 0.519, 0.1646, 0.4823, 0.1724, 0.4781, 0.1816, 0.4697, 0.1802, 0.4798, 0.1646, 0.5225, 0.1988, 0.5178, 0.1947, 0.5207, 0.1815, 0.5291, 0.1802, 0.4781, 0.1816, 0.481, 0.1947, 0.4763, 0.1988, 0.4697, 0.1802, 0.4994, 0.2039, 0.507, 0.1973, 0.5178, 0.1947, 0.5225, 0.1988, 0.481, 0.1947, 0.4918, 0.1973, 0.4994, 0.2039, 0.4763, 0.1988, 0.4994, 0.1973, 0.4994, 0.1922, 0.507, 0.1973, 0.4994, 0.2039, 0.4918, 0.1973, 0.4994, 0.1922, 0.4994, 0.1973, 0.4994, 0.2039, 0.4994, 0.1579, 0.519, 0.1646, 0.5164, 0.1723, 0.4994, 0.1652, 0.4823, 0.1724, 0.4798, 0.1646, 0.4994, 0.1579, 0.4994, 0.1652, 0.4994, 0.1652, 0.5164, 0.1723, 0.5123, 0.1769, 0.4994, 0.1717, 0.4865, 0.1769, 0.4823, 0.1724, 0.4994, 0.1652, 0.4994, 0.1717, 0.4994, 0.1922, 0.4994, 0.1862, 0.5076, 0.1924, 0.507, 0.1973, 0.4912, 0.1924, 0.4994, 0.1862, 0.4994, 0.1922, 0.4918, 0.1973, 0.507, 0.1973, 0.5076, 0.1924, 0.514, 0.1907, 0.5178, 0.1947, 0.4848, 0.1907, 0.4912, 0.1924, 0.4918, 0.1973, 0.481, 0.1947, 0.5178, 0.1947, 0.514, 0.1907, 0.5157, 0.1819, 0.5207, 0.1815, 0.4831, 0.1819, 0.4848, 0.1907, 0.481, 0.1947, 0.4781, 0.1816, 0.5207, 0.1815, 0.5157, 0.1819, 0.5123, 0.1769, 0.5164, 0.1723, 0.4865, 0.1769, 0.4831, 0.1819, 0.4781, 0.1816, 0.4823, 0.1724, 0.4994, 0.1862, 0.5157, 0.1819, 0.514, 0.1907, 0.5076, 0.1924, 0.4848, 0.1907, 0.4831, 0.1819, 0.4994, 0.1862, 0.4912, 0.1924, 0.4994, 0.1862, 0.4994, 0.1717, 0.5123, 0.1769, 0.5157, 0.1819, 0.4865, 0.1769, 0.4994, 0.1717, 0.4994, 0.1862, 0.4831, 0.1819, 0.4994, 0.2039, 0.5225, 0.1988, 0.5348, 0.2155, 0.4995, 0.2524, 0.4641, 0.2156, 0.4763, 0.1988, 0.4994, 0.2039, 0.4995, 0.2524, 0.5225, 0.1988, 0.5291, 0.1802, 0.543, 0.1727, 0.5348, 0.2155, 0.4558, 0.1728, 0.4697, 0.1802, 0.4763, 0.1988, 0.4641, 0.2156, 0.5291, 0.1802, 0.519, 0.1646, 0.5401, 0.1548, 0.543, 0.1727, 0.4587, 0.1549, 0.4798, 0.1646, 0.4697, 0.1802, 0.4558, 0.1728, 0.519, 0.1646, 0.5129, 0.1334, 0.5362, 0.1277, 0.5401, 0.1548, 0.4625, 0.1278, 0.4857, 0.1334, 0.4798, 0.1646, 0.4587, 0.1549, 0.5643, 0.1153, 0.5774, 0.139, 0.5401, 0.1548, 0.5362, 0.1277, 0.4587, 0.1549, 0.4213, 0.1392, 0.4344, 0.1155, 0.4625, 0.1278, 0.5774, 0.139, 0.582, 0.154, 0.543, 0.1727, 0.5401, 0.1548, 0.4558, 0.1728, 0.4168, 0.1542, 0.4213, 0.1392, 0.4587, 0.1549, 0.5857, 0.1718, 0.5348, 0.2155, 0.543, 0.1727, 0.582, 0.154, 0.4558, 0.1728, 0.4641, 0.2156, 0.4131, 0.172, 0.4168, 0.1542, 0.5107, 0.09344, 0.4993, 0.09135, 0.4993, 0.08998, 0.5084, 0.09071, 0.4993, 0.08998, 0.4993, 0.09135, 0.4878, 0.09346, 0.4901, 0.09072, 0.5103, 0.08061, 0.5107, 0.09344, 0.5084, 0.09071, 0.5082, 0.08222, 0.4901, 0.09072, 0.4878, 0.09346, 0.4882, 0.08063, 0.4903, 0.08224, 0.5053, 0.07537, 0.5103, 0.08061, 0.5082, 0.08222, 0.5037, 0.07707, 0.4903, 0.08224, 0.4882, 0.08063, 0.4932, 0.07538, 0.4948, 0.07708, 0.4992, 0.0735, 0.5053, 0.07537, 0.5037, 0.07707, 0.4992, 0.07547, 0.4948, 0.07708, 0.4932, 0.07538, 0.4992, 0.0735, 0.4992, 0.07547, 0.4992, 0.07547, 0.5037, 0.07707, 0.502, 0.08083, 0.4993, 0.08032, 0.4966, 0.08084, 0.4948, 0.07708, 0.4992, 0.07547, 0.4993, 0.08032, 0.5037, 0.07707, 0.5082, 0.08222, 0.5043, 0.08319, 0.502, 0.08083, 0.4942, 0.0832, 0.4903, 0.08224, 0.4948, 0.07708, 0.4966, 0.08084, 0.5082, 0.08222, 0.5084, 0.09071, 0.5053, 0.08678, 0.5043, 0.08319, 0.4932, 0.08679, 0.4901, 0.09072, 0.4903, 0.08224, 0.4942, 0.0832, 0.5084, 0.09071, 0.4993, 0.08998, 0.4993, 0.08564, 0.5053, 0.08678, 0.4993, 0.08564, 0.4993, 0.08998, 0.4901, 0.09072, 0.4932, 0.08679, 0.4993, 0.08564, 0.4993, 0.08032, 0.502, 0.08083, 0.5053, 0.08678, 0.4966, 0.08084, 0.4993, 0.08032, 0.4993, 0.08564, 0.4932, 0.08679, 0.5053, 0.08678, 0.502, 0.08083, 0.5043, 0.08319, 0.4942, 0.0832, 0.4966, 0.08084, 0.4932, 0.08679, 0.5427, 0.2933, 0.5499, 0.2777, 0.5614, 0.2842, 0.5583, 0.2948, 0.4376, 0.2843, 0.4491, 0.2778, 0.4564, 0.2934, 0.4408, 0.2949, 0.5431, 0.3145, 0.5427, 0.2933, 0.5583, 0.2948, 0.5623, 0.307, 0.4408, 0.2949, 0.4564, 0.2934, 0.456, 0.3145, 0.4368, 0.3072, 0.5583, 0.3342, 0.5431, 0.3145, 0.5623, 0.307, 0.5696, 0.3186, 0.4368, 0.3072, 0.456, 0.3145, 0.4409, 0.3343, 0.4295, 0.3187, 0.5499, 0.2777, 0.5587, 0.2676, 0.5683, 0.2781, 0.5614, 0.2842, 0.4308, 0.2782, 0.4403, 0.2677, 0.4491, 0.2778, 0.4376, 0.2843, 0.5587, 0.2676, 0.5914, 0.2547, 0.589, 0.2716, 0.5683, 0.2781, 0.4101, 0.2718, 0.4076, 0.2549, 0.4403, 0.2677, 0.4308, 0.2782, 0.5914, 0.2547, 0.6104, 0.2642, 0.6013, 0.277, 0.589, 0.2716, 0.3978, 0.2772, 0.3887, 0.2644, 0.4076, 0.2549, 0.4101, 0.2718, 0.6104, 0.2642, 0.6306, 0.2836, 0.6162, 0.287, 0.6013, 0.277, 0.3829, 0.2872, 0.3685, 0.2839, 0.3887, 0.2644, 0.3978, 0.2772, 0.6306, 0.2836, 0.6347, 0.3003, 0.6172, 0.299, 0.6162, 0.287, 0.3819, 0.2992, 0.3644, 0.3005, 0.3685, 0.2839, 0.3829, 0.2872, 0.6347, 0.3003, 0.6274, 0.3114, 0.615, 0.3073, 0.6172, 0.299, 0.3841, 0.3074, 0.3717, 0.3116, 0.3644, 0.3005, 0.3819, 0.2992, 0.6274, 0.3114, 0.6053, 0.3254, 0.5976, 0.3136, 0.615, 0.3073, 0.4016, 0.3137, 0.3938, 0.3255, 0.3717, 0.3116, 0.3841, 0.3074, 0.6053, 0.3254, 0.5912, 0.3328, 0.59, 0.3197, 0.5976, 0.3136, 0.4092, 0.3198, 0.4079, 0.3329, 0.3938, 0.3255, 0.4016, 0.3137, 0.5912, 0.3328, 0.5782, 0.3356, 0.5813, 0.3209, 0.59, 0.3197, 0.4179, 0.321, 0.4209, 0.3356, 0.4079, 0.3329, 0.4092, 0.3198, 0.5782, 0.3356, 0.5583, 0.3342, 0.5696, 0.3186, 0.5813, 0.3209, 0.4295, 0.3187, 0.4409, 0.3343, 0.4209, 0.3356, 0.4179, 0.321, 0.5813, 0.3209, 0.5696, 0.3186, 0.5777, 0.3093, 0.5831, 0.3128, 0.4214, 0.3094, 0.4295, 0.3187, 0.4179, 0.321, 0.416, 0.3129, 0.59, 0.3197, 0.5813, 0.3209, 0.5831, 0.3128, 0.5888, 0.3122, 0.416, 0.3129, 0.4179, 0.321, 0.4092, 0.3198, 0.4103, 0.3123, 0.5976, 0.3136, 0.59, 0.3197, 0.5888, 0.3122, 0.5955, 0.3091, 0.4103, 0.3123, 0.4092, 0.3198, 0.4016, 0.3137, 0.4037, 0.3092, 0.615, 0.3073, 0.5976, 0.3136, 0.5955, 0.3091, 0.6051, 0.3023, 0.4037, 0.3092, 0.4016, 0.3137, 0.3841, 0.3074, 0.394, 0.3025, 0.6172, 0.299, 0.615, 0.3073, 0.6051, 0.3023, 0.6069, 0.2973, 0.394, 0.3025, 0.3841, 0.3074, 0.3819, 0.2992, 0.3923, 0.2975, 0.6162, 0.287, 0.6172, 0.299, 0.6069, 0.2973, 0.6061, 0.291, 0.3923, 0.2975, 0.3819, 0.2992, 0.3829, 0.2872, 0.393, 0.2912, 0.6013, 0.277, 0.6162, 0.287, 0.6061, 0.291, 0.5974, 0.2829, 0.393, 0.2912, 0.3829, 0.2872, 0.3978, 0.2772, 0.4017, 0.2831, 0.589, 0.2716, 0.6013, 0.277, 0.5974, 0.2829, 0.5889, 0.28, 0.4017, 0.2831, 0.3978, 0.2772, 0.4101, 0.2718, 0.4101, 0.2802, 0.5683, 0.2781, 0.589, 0.2716, 0.5889, 0.28, 0.5754, 0.2845, 0.4101, 0.2802, 0.4101, 0.2718, 0.4308, 0.2782, 0.4236, 0.2846, 0.5614, 0.2842, 0.5683, 0.2781, 0.5754, 0.2845, 0.5719, 0.2898, 0.4236, 0.2846, 0.4308, 0.2782, 0.4376, 0.2843, 0.4272, 0.2899, 0.5696, 0.3186, 0.5623, 0.307, 0.5724, 0.3032, 0.5777, 0.3093, 0.4267, 0.3033, 0.4368, 0.3072, 0.4295, 0.3187, 0.4214, 0.3094, 0.5623, 0.307, 0.5583, 0.2948, 0.5715, 0.2956, 0.5724, 0.3032, 0.4276, 0.2957, 0.4408, 0.2949, 0.4368, 0.3072, 0.4267, 0.3033, 0.5583, 0.2948, 0.5614, 0.2842, 0.5719, 0.2898, 0.5715, 0.2956, 0.4272, 0.2899, 0.4376, 0.2843, 0.4408, 0.2949, 0.4276, 0.2957, 0.4996, 0.3829, 0.5312, 0.3873, 0.5288, 0.4286, 0.4996, 0.4284, 0.4704, 0.4286, 0.468, 0.3874, 0.4996, 0.3829, 0.4996, 0.4284, 0.5312, 0.3873, 0.5802, 0.3984, 0.5838, 0.4286, 0.5288, 0.4286, 0.4154, 0.4286, 0.419, 0.3985, 0.468, 0.3874, 0.4704, 0.4286, 0.5802, 0.3984, 0.6015, 0.3955, 0.6216, 0.4179, 0.5838, 0.4286, 0.3777, 0.4179, 0.3977, 0.3956, 0.419, 0.3985, 0.4154, 0.4286, 0.6015, 0.3955, 0.636, 0.3706, 0.6655, 0.3889, 0.6216, 0.4179, 0.3338, 0.389, 0.3632, 0.3707, 0.3977, 0.3956, 0.3777, 0.4179, 0.636, 0.3706, 0.6707, 0.3345, 0.7009, 0.3443, 0.6655, 0.3889, 0.2985, 0.3445, 0.3286, 0.3347, 0.3632, 0.3707, 0.3338, 0.389, 0.6707, 0.3345, 0.6838, 0.3175, 0.7115, 0.3152, 0.7009, 0.3443, 0.2878, 0.3155, 0.3155, 0.3178, 0.3286, 0.3347, 0.2985, 0.3445, 0.6838, 0.3175, 0.6887, 0.2684, 0.7035, 0.2598, 0.7115, 0.3152, 0.2957, 0.2602, 0.3105, 0.2688, 0.3155, 0.3178, 0.2878, 0.3155, 0.6887, 0.2684, 0.65, 0.24, 0.672, 0.2245, 0.7035, 0.2598, 0.3271, 0.2249, 0.3491, 0.2403, 0.3105, 0.2688, 0.2957, 0.2602, 0.65, 0.24, 0.6256, 0.2079, 0.6395, 0.1985, 0.672, 0.2245, 0.3595, 0.1988, 0.3734, 0.2082, 0.3491, 0.2403, 0.3271, 0.2249, 0.6019, 0.02302, 0.6235, 0.02894, 0.6344, 0.08172, 0.5971, 0.05649, 0.3642, 0.0822, 0.3749, 0.02946, 0.3964, 0.02345, 0.4014, 0.05684, 0.5451, 0.009261, 0.6019, 0.02302, 0.5971, 0.05649, 0.5548, 0.04072, 0.4014, 0.05684, 0.3964, 0.02345, 0.4532, 0.009442, 0.4436, 0.04091, 0.4992, 0.03322, 0.5451, 0.009261, 0.5548, 0.04072, 0.5256, 0.04943, 0.4436, 0.04091, 0.4532, 0.009442, 0.4992, 0.03322, 0.4728, 0.04951, 0.5192, 0.06045, 0.4992, 0.05441, 0.4992, 0.03322, 0.5256, 0.04943, 0.4992, 0.03322, 0.4992, 0.05441, 0.4793, 0.0605, 0.4728, 0.04951, 0.5289, 0.06498, 0.5192, 0.06045, 0.5256, 0.04943, 0.5357, 0.06069, 0.4728, 0.04951, 0.4793, 0.0605, 0.4695, 0.06506, 0.4628, 0.06079, 0.5314, 0.06774, 0.5289, 0.06498, 0.5357, 0.06069, 0.557, 0.06497, 0.4628, 0.06079, 0.4695, 0.06506, 0.4671, 0.06782, 0.4415, 0.06514, 0.5432, 0.08292, 0.5314, 0.06774, 0.557, 0.06497, 0.5867, 0.08491, 0.4415, 0.06514, 0.4671, 0.06782, 0.4553, 0.08302, 0.4119, 0.08518, 0.557, 0.06497, 0.5548, 0.04072, 0.5971, 0.05649, 0.5867, 0.08491, 0.4014, 0.05684, 0.4436, 0.04091, 0.4415, 0.06514, 0.4119, 0.08518, 0.557, 0.06497, 0.5357, 0.06069, 0.5256, 0.04943, 0.5548, 0.04072, 0.4728, 0.04951, 0.4628, 0.06079, 0.4415, 0.06514, 0.4436, 0.04091, 0.6059, 0.1136, 0.5867, 0.08491, 0.5971, 0.05649, 0.6344, 0.08172, 0.4014, 0.05684, 0.4119, 0.08518, 0.3928, 0.1139, 0.3642, 0.0822, 0.5643, 0.1153, 0.5432, 0.08292, 0.5867, 0.08491, 0.6059, 0.1136, 0.4119, 0.08518, 0.4553, 0.08302, 0.4344, 0.1155, 0.3928, 0.1139, 0.5774, 0.139, 0.6114, 0.1334, 0.6043, 0.1512, 0.582, 0.154, 0.3945, 0.1515, 0.3873, 0.1337, 0.4213, 0.1392, 0.4168, 0.1542, 0.5643, 0.1153, 0.6059, 0.1136, 0.6114, 0.1334, 0.5774, 0.139, 0.3873, 0.1337, 0.3928, 0.1139, 0.4344, 0.1155, 0.4213, 0.1392, 0.5857, 0.1718, 0.582, 0.154, 0.6043, 0.1512, 0.5995, 0.1627, 0.3945, 0.1515, 0.4168, 0.1542, 0.4131, 0.172, 0.3993, 0.163, 0.5857, 0.1718, 0.5995, 0.1627, 0.6395, 0.1985, 0.6256, 0.2079, 0.3595, 0.1988, 0.3993, 0.163, 0.4131, 0.172, 0.3734, 0.2082, 0.9216, 0.06268, 0.8588, 0.1168, 0.8223, 0.1004, 0.8602, 0.02579, 0.1767, 0.1016, 0.1404, 0.118, 0.07763, 0.06423, 0.1387, 0.02723, 0.8602, 0.02579, 0.8223, 0.1004, 0.7647, 0.08604, 0.7732, 0.009669, 0.2341, 0.087, 0.1767, 0.1016, 0.1387, 0.02723, 0.2254, 0.01084, 0.7732, 0.009669, 0.7647, 0.08604, 0.6606, 0.08699, 0.6454, 0.02811, 0.338, 0.08756, 0.2341, 0.087, 0.2254, 0.01084, 0.353, 0.02872, 0.6454, 0.02811, 0.6606, 0.08699, 0.6344, 0.08172, 0.6235, 0.02894, 0.3642, 0.0822, 0.338, 0.08756, 0.353, 0.02872, 0.3749, 0.02946, 0.6059, 0.1136, 0.6344, 0.08172, 0.6606, 0.08699, 0.6114, 0.1334, 0.338, 0.08756, 0.3642, 0.0822, 0.3928, 0.1139, 0.3873, 0.1337, 0.7035, 0.2598, 0.672, 0.2245, 0.7428, 0.1979, 0.7657, 0.2324, 0.2564, 0.1986, 0.3271, 0.2249, 0.2957, 0.2602, 0.2336, 0.2331, 0.9873, 0.1527, 0.8889, 0.1765, 0.8588, 0.1168, 0.9216, 0.06268, 0.1404, 0.118, 0.1105, 0.1776, 0.01237, 0.1542, 0.07763, 0.06423, 0.9, 0.4204, 0.8442, 0.3468, 0.881, 0.3084, 0.9592, 0.3565, 0.1188, 0.3092, 0.1557, 0.3474, 0.1002, 0.4209, 0.04104, 0.3574, 0.9592, 0.3565, 0.881, 0.3084, 0.9031, 0.2604, 0.9999, 0.2523, 0.0967, 0.2614, 0.1188, 0.3092, 0.04104, 0.3574, 0.00014, 0.2535, 0.9999, 0.2523, 0.9031, 0.2604, 0.8889, 0.1765, 0.9873, 0.1527, 0.1105, 0.1776, 0.0967, 0.2614, 0.00014, 0.2535, 0.01237, 0.1542, 0.7242, 0.34, 0.7115, 0.3152, 0.7442, 0.3042, 0.7656, 0.3191, 0.2553, 0.3046, 0.2878, 0.3155, 0.2752, 0.3402, 0.2339, 0.3195, 0.7656, 0.3191, 0.7442, 0.3042, 0.7929, 0.2799, 0.8263, 0.2972, 0.2066, 0.2805, 0.2553, 0.3046, 0.2339, 0.3195, 0.1733, 0.2978, 0.8263, 0.2972, 0.7929, 0.2799, 0.8231, 0.2539, 0.855, 0.2672, 0.1764, 0.2546, 0.2066, 0.2805, 0.1733, 0.2978, 0.1447, 0.268, 0.855, 0.2672, 0.8231, 0.2539, 0.8353, 0.2244, 0.8679, 0.2326, 0.1641, 0.2252, 0.1764, 0.2546, 0.1447, 0.268, 0.1317, 0.2335, 0.8128, 0.1898, 0.8507, 0.1801, 0.8679, 0.2326, 0.8353, 0.2244, 0.1317, 0.2335, 0.1487, 0.1811, 0.1865, 0.1907, 0.1641, 0.2252, 0.8889, 0.1765, 0.9031, 0.2604, 0.8679, 0.2326, 0.8507, 0.1801, 0.1317, 0.2335, 0.0967, 0.2614, 0.1105, 0.1776, 0.1487, 0.1811, 0.9031, 0.2604, 0.881, 0.3084, 0.855, 0.2672, 0.8679, 0.2326, 0.1447, 0.268, 0.1188, 0.3092, 0.0967, 0.2614, 0.1317, 0.2335, 0.881, 0.3084, 0.8442, 0.3468, 0.8263, 0.2972, 0.855, 0.2672, 0.1733, 0.2978, 0.1557, 0.3474, 0.1188, 0.3092, 0.1447, 0.268, 0.8442, 0.3468, 0.772, 0.3737, 0.7656, 0.3191, 0.8263, 0.2972, 0.2339, 0.3195, 0.2277, 0.374, 0.1557, 0.3474, 0.1733, 0.2978, 0.7442, 0.3899, 0.7242, 0.34, 0.7656, 0.3191, 0.772, 0.3737, 0.2339, 0.3195, 0.2752, 0.3402, 0.2555, 0.3901, 0.2277, 0.374, 0.8249, 0.4708, 0.772, 0.3737, 0.8442, 0.3468, 0.9, 0.4204, 0.1557, 0.3474, 0.2277, 0.374, 0.1752, 0.471, 0.1002, 0.4209, 0.7922, 0.4647, 0.742, 0.4616, 0.7266, 0.4326, 0.7442, 0.3899, 0.2731, 0.4326, 0.2578, 0.4615, 0.2079, 0.4647, 0.2555, 0.3901, 0.7922, 0.4647, 0.7442, 0.3899, 0.772, 0.3737, 0.8249, 0.4708, 0.2277, 0.374, 0.2555, 0.3901, 0.2079, 0.4647, 0.1752, 0.471, 0.7956, 0.49, 0.7922, 0.4647, 0.8249, 0.4708, 0.1752, 0.471, 0.2079, 0.4647, 0.2044, 0.49, 0.7115, 0.3152, 0.7035, 0.2598, 0.7657, 0.2324, 0.7442, 0.3042, 0.2336, 0.2331, 0.2957, 0.2602, 0.2878, 0.3155, 0.2553, 0.3046, 0.7657, 0.2324, 0.7855, 0.2271, 0.7929, 0.2799, 0.7442, 0.3042, 0.2066, 0.2805, 0.2139, 0.2278, 0.2336, 0.2331, 0.2553, 0.3046, 0.7855, 0.2271, 0.8023, 0.2026, 0.8231, 0.2539, 0.7929, 0.2799, 0.1764, 0.2546, 0.1971, 0.2034, 0.2139, 0.2278, 0.2066, 0.2805, 0.8128, 0.1898, 0.8353, 0.2244, 0.8231, 0.2539, 0.8023, 0.2026, 0.1764, 0.2546, 0.1641, 0.2252, 0.1865, 0.1907, 0.1971, 0.2034, 0.6606, 0.08699, 0.7647, 0.08604, 0.7684, 0.1279, 0.6904, 0.1461, 0.2307, 0.1288, 0.2341, 0.087, 0.338, 0.08756, 0.3085, 0.1467, 0.7428, 0.1979, 0.6904, 0.1461, 0.7684, 0.1279, 0.7793, 0.1685, 0.2307, 0.1288, 0.3085, 0.1467, 0.2564, 0.1986, 0.2199, 0.1694, 0.672, 0.2245, 0.6395, 0.1985, 0.6904, 0.1461, 0.7428, 0.1979, 0.3085, 0.1467, 0.3595, 0.1988, 0.3271, 0.2249, 0.2564, 0.1986, 0.6395, 0.1985, 0.6043, 0.1512, 0.6114, 0.1334, 0.6904, 0.1461, 0.3873, 0.1337, 0.3945, 0.1515, 0.3595, 0.1988, 0.3085, 0.1467, 0.6114, 0.1334, 0.6606, 0.08699, 0.6904, 0.1461, 0.3085, 0.1467, 0.338, 0.08756, 0.3873, 0.1337, 0.6395, 0.1985, 0.5995, 0.1627, 0.6043, 0.1512, 0.3945, 0.1515, 0.3993, 0.163, 0.3595, 0.1988, 0.8128, 0.1898, 0.803, 0.1703, 0.8301, 0.1385, 0.8507, 0.1801, 0.1691, 0.1395, 0.1962, 0.1712, 0.1865, 0.1907, 0.1487, 0.1811, 0.8889, 0.1765, 0.8507, 0.1801, 0.8301, 0.1385, 0.8588, 0.1168, 0.1691, 0.1395, 0.1487, 0.1811, 0.1105, 0.1776, 0.1404, 0.118, 0.7793, 0.1685, 0.7684, 0.1279, 0.8301, 0.1385, 0.803, 0.1703, 0.1691, 0.1395, 0.2307, 0.1288, 0.2199, 0.1694, 0.1962, 0.1712, 0.7647, 0.08604, 0.8223, 0.1004, 0.8301, 0.1385, 0.7684, 0.1279, 0.1691, 0.1395, 0.1767, 0.1016, 0.2341, 0.087, 0.2307, 0.1288, 0.8588, 0.1168, 0.8301, 0.1385, 0.8223, 0.1004, 0.1767, 0.1016, 0.1691, 0.1395, 0.1404, 0.118, 0.5601, 0.9571, 0.4499, 0.9592, 0.4628, 0.8919, 0.5309, 0.8846, 0.2727, 0.8919, 0.2855, 0.9592, 0.1754, 0.9571, 0.2046, 0.8846, 0.5601, 0.9571, 0.5309, 0.8846, 0.5906, 0.847, 0.7013, 0.8971, 0.1449, 0.847, 0.2046, 0.8846, 0.1754, 0.9571, 0.03416, 0.8971, 0.7013, 0.8971, 0.5906, 0.847, 0.5908, 0.7844, 0.6693, 0.757, 0.1447, 0.7844, 0.1449, 0.847, 0.03416, 0.8971, 0.06617, 0.757, 0.6693, 0.757, 0.5908, 0.7844, 0.5603, 0.7442, 0.6033, 0.7192, 0.1752, 0.7442, 0.1447, 0.7844, 0.06617, 0.757, 0.1322, 0.7192, 0.6033, 0.7192, 0.5603, 0.7442, 0.5204, 0.7125, 0.5542, 0.6821, 0.2151, 0.7125, 0.1752, 0.7442, 0.1322, 0.7192, 0.1813, 0.6821, 0.5542, 0.6821, 0.5204, 0.7125, 0.4684, 0.6868, 0.494, 0.641, 0.267, 0.6868, 0.2151, 0.7125, 0.1813, 0.6821, 0.2415, 0.641, 0.5204, 0.7125, 0.4988, 0.737, 0.4643, 0.7196, 0.4684, 0.6868, 0.2712, 0.7196, 0.2366, 0.737, 0.2151, 0.7125, 0.267, 0.6868, 0.5603, 0.7442, 0.5265, 0.7608, 0.4988, 0.737, 0.5204, 0.7125, 0.2366, 0.737, 0.2089, 0.7608, 0.1752, 0.7442, 0.2151, 0.7125, 0.5908, 0.7844, 0.543, 0.7894, 0.5265, 0.7608, 0.5603, 0.7442, 0.2089, 0.7608, 0.1924, 0.7894, 0.1447, 0.7844, 0.1752, 0.7442, 0.5906, 0.847, 0.5393, 0.8218, 0.543, 0.7894, 0.5908, 0.7844, 0.1924, 0.7894, 0.1962, 0.8218, 0.1449, 0.847, 0.1447, 0.7844, 0.5309, 0.8846, 0.5101, 0.8424, 0.5393, 0.8218, 0.5906, 0.847, 0.1962, 0.8218, 0.2254, 0.8424, 0.2046, 0.8846, 0.1449, 0.847, 0.5309, 0.8846, 0.4628, 0.8919, 0.4706, 0.8453, 0.5101, 0.8424, 0.2649, 0.8453, 0.2727, 0.8919, 0.2046, 0.8846, 0.2254, 0.8424, 0.7428, 0.1979, 0.7793, 0.1685, 0.7854, 0.1803, 0.7694, 0.1905, 0.2139, 0.1811, 0.2199, 0.1694, 0.2564, 0.1986, 0.2298, 0.1912, 0.3936, 0.5875, 0.494, 0.641, 0.4684, 0.6868, 0.395, 0.674, 0.267, 0.6868, 0.2415, 0.641, 0.3419, 0.5875, 0.3404, 0.674, 0.7657, 0.2324, 0.7428, 0.1979, 0.7694, 0.1905, 0.7855, 0.2271, 0.2298, 0.1912, 0.2564, 0.1986, 0.2336, 0.2331, 0.2139, 0.2278, 0.3857, 0.9106, 0.3996, 0.8783, 0.4628, 0.8919, 0.4499, 0.9592, 0.2727, 0.8919, 0.3359, 0.8783, 0.3497, 0.9106, 0.2855, 0.9592, 0.4684, 0.6868, 0.4643, 0.7196, 0.4291, 0.7137, 0.395, 0.674, 0.3064, 0.7137, 0.2712, 0.7196, 0.267, 0.6868, 0.3404, 0.674, 0.4152, 0.7286, 0.3782, 0.7108, 0.395, 0.674, 0.4291, 0.7137, 0.3404, 0.674, 0.3572, 0.7108, 0.3203, 0.7286, 0.3064, 0.7137, 0.4084, 0.7546, 0.3782, 0.7108, 0.4152, 0.7286, 0.4181, 0.7465, 0.3203, 0.7286, 0.3572, 0.7108, 0.3271, 0.7546, 0.3174, 0.7465, 0.4131, 0.7962, 0.377, 0.8152, 0.3782, 0.7108, 0.4084, 0.7546, 0.3572, 0.7108, 0.3585, 0.8152, 0.3223, 0.7962, 0.3271, 0.7546, 0.3996, 0.8783, 0.377, 0.8152, 0.4131, 0.7962, 0.4337, 0.831, 0.3223, 0.7962, 0.3585, 0.8152, 0.3359, 0.8783, 0.3018, 0.831, 0.4628, 0.8919, 0.3996, 0.8783, 0.4337, 0.831, 0.4706, 0.8453, 0.3018, 0.831, 0.3359, 0.8783, 0.2727, 0.8919, 0.2649, 0.8453, 0.7855, 0.2271, 0.797, 0.1948, 0.8019, 0.1989, 0.8023, 0.2026, 0.1974, 0.1998, 0.2023, 0.1957, 0.2139, 0.2278, 0.1971, 0.2034, 0.7855, 0.2271, 0.7694, 0.1905, 0.7888, 0.1838, 0.797, 0.1948, 0.2104, 0.1847, 0.2298, 0.1912, 0.2139, 0.2278, 0.2023, 0.1957, 0.7694, 0.1905, 0.7854, 0.1803, 0.7888, 0.1838, 0.2104, 0.1847, 0.2139, 0.1811, 0.2298, 0.1912, 0.4706, 0.8453, 0.4337, 0.831, 0.4515, 0.8041, 0.4759, 0.8161, 0.284, 0.8041, 0.3018, 0.831, 0.2649, 0.8453, 0.2596, 0.8161, 0.4337, 0.831, 0.4131, 0.7962, 0.4335, 0.7839, 0.4515, 0.8041, 0.302, 0.7839, 0.3223, 0.7962, 0.3018, 0.831, 0.284, 0.8041, 0.4131, 0.7962, 0.4084, 0.7546, 0.4242, 0.765, 0.4335, 0.7839, 0.3113, 0.765, 0.3271, 0.7546, 0.3223, 0.7962, 0.302, 0.7839, 0.4084, 0.7546, 0.4181, 0.7465, 0.4306, 0.7563, 0.4242, 0.765, 0.3048, 0.7564, 0.3174, 0.7465, 0.3271, 0.7546, 0.3113, 0.765, 0.4181, 0.7465, 0.4152, 0.7286, 0.4352, 0.7435, 0.4306, 0.7563, 0.3002, 0.7435, 0.3203, 0.7286, 0.3174, 0.7465, 0.3048, 0.7564, 0.4152, 0.7286, 0.4291, 0.7137, 0.4417, 0.7327, 0.4352, 0.7435, 0.2937, 0.7327, 0.3064, 0.7137, 0.3203, 0.7286, 0.3002, 0.7435, 0.4291, 0.7137, 0.4643, 0.7196, 0.4609, 0.7409, 0.4417, 0.7327, 0.2746, 0.7409, 0.2712, 0.7196, 0.3064, 0.7137, 0.2937, 0.7327, 0.5101, 0.8424, 0.4706, 0.8453, 0.4759, 0.8161, 0.4996, 0.8178, 0.2596, 0.8161, 0.2649, 0.8453, 0.2254, 0.8424, 0.2358, 0.8178, 0.5393, 0.8218, 0.5101, 0.8424, 0.4996, 0.8178, 0.5134, 0.8086, 0.2358, 0.8178, 0.2254, 0.8424, 0.1962, 0.8218, 0.2221, 0.8086, 0.543, 0.7894, 0.5393, 0.8218, 0.5134, 0.8086, 0.5155, 0.7908, 0.2221, 0.8086, 0.1962, 0.8218, 0.1924, 0.7894, 0.22, 0.7908, 0.5265, 0.7608, 0.543, 0.7894, 0.5155, 0.7908, 0.504, 0.7724, 0.22, 0.7908, 0.1924, 0.7894, 0.2089, 0.7608, 0.2314, 0.7724, 0.4988, 0.737, 0.5265, 0.7608, 0.504, 0.7724, 0.4841, 0.755, 0.2314, 0.7724, 0.2089, 0.7608, 0.2366, 0.737, 0.2514, 0.755, 0.4643, 0.7196, 0.4988, 0.737, 0.4841, 0.755, 0.4609, 0.7409, 0.2514, 0.755, 0.2366, 0.737, 0.2712, 0.7196, 0.2746, 0.7409, 0.4306, 0.7563, 0.4352, 0.7435, 0.4535, 0.7562, 0.4451, 0.7705, 0.282, 0.7562, 0.3002, 0.7435, 0.3048, 0.7564, 0.2904, 0.7705, 0.4451, 0.7705, 0.4535, 0.7562, 0.4726, 0.7699, 0.4628, 0.7854, 0.2629, 0.7699, 0.282, 0.7562, 0.2904, 0.7705, 0.2727, 0.7854, 0.4628, 0.7854, 0.4726, 0.7699, 0.49, 0.783, 0.482, 0.7971, 0.2454, 0.783, 0.2629, 0.7699, 0.2727, 0.7854, 0.2535, 0.7971, 0.482, 0.7971, 0.49, 0.783, 0.5016, 0.7926, 0.4991, 0.804, 0.2339, 0.7926, 0.2454, 0.783, 0.2535, 0.7971, 0.2363, 0.804, 0.4996, 0.8178, 0.4759, 0.8161, 0.482, 0.7971, 0.4991, 0.804, 0.2535, 0.7971, 0.2596, 0.8161, 0.2358, 0.8178, 0.2363, 0.804, 0.4515, 0.8041, 0.4628, 0.7854, 0.482, 0.7971, 0.4759, 0.8161, 0.2535, 0.7971, 0.2727, 0.7854, 0.284, 0.8041, 0.2596, 0.8161, 0.4515, 0.8041, 0.4335, 0.7839, 0.4451, 0.7705, 0.4628, 0.7854, 0.2904, 0.7705, 0.302, 0.7839, 0.284, 0.8041, 0.2727, 0.7854, 0.4306, 0.7563, 0.4451, 0.7705, 0.4335, 0.7839, 0.4242, 0.765, 0.302, 0.7839, 0.2904, 0.7705, 0.3048, 0.7564, 0.3113, 0.765, 0.4417, 0.7327, 0.4609, 0.7409, 0.4535, 0.7562, 0.4352, 0.7435, 0.282, 0.7562, 0.2746, 0.7409, 0.2937, 0.7327, 0.3002, 0.7435, 0.4841, 0.755, 0.4726, 0.7699, 0.4535, 0.7562, 0.4609, 0.7409, 0.282, 0.7562, 0.2629, 0.7699, 0.2514, 0.755, 0.2746, 0.7409, 0.504, 0.7724, 0.49, 0.783, 0.4726, 0.7699, 0.4841, 0.755, 0.2629, 0.7699, 0.2454, 0.783, 0.2314, 0.7724, 0.2514, 0.755, 0.5155, 0.7908, 0.5016, 0.7926, 0.49, 0.783, 0.504, 0.7724, 0.2454, 0.783, 0.2339, 0.7926, 0.22, 0.7908, 0.2314, 0.7724, 0.5134, 0.8086, 0.4991, 0.804, 0.5016, 0.7926, 0.5155, 0.7908, 0.2339, 0.7926, 0.2363, 0.804, 0.2221, 0.8086, 0.22, 0.7908, 0.4996, 0.8178, 0.4991, 0.804, 0.5134, 0.8086, 0.2221, 0.8086, 0.2363, 0.804, 0.2358, 0.8178, 0.5542, 0.6821, 0.494, 0.641, 0.5597, 0.6077, 0.5989, 0.6558, 0.1758, 0.6077, 0.2415, 0.641, 0.1813, 0.6821, 0.1365, 0.6558, 0.6033, 0.7192, 0.5542, 0.6821, 0.5989, 0.6558, 0.6295, 0.6933, 0.1365, 0.6558, 0.1813, 0.6821, 0.1322, 0.7192, 0.106, 0.6933, 0.6693, 0.757, 0.6033, 0.7192, 0.6295, 0.6933, 0.6536, 0.7121, 0.106, 0.6933, 0.1322, 0.7192, 0.06617, 0.757, 0.08188, 0.7121, 0.7126, 0.6985, 0.6693, 0.757, 0.6536, 0.7121, 0.662, 0.686, 0.08188, 0.7121, 0.06617, 0.757, 0.02292, 0.6985, 0.07346, 0.686, 0.7152, 0.6244, 0.7126, 0.6985, 0.662, 0.686, 0.6524, 0.6402, 0.07346, 0.686, 0.02292, 0.6985, 0.02024, 0.6244, 0.08303, 0.6402, 0.7067, 0.5729, 0.7152, 0.6244, 0.6524, 0.6402, 0.6336, 0.5946, 0.08303, 0.6402, 0.02024, 0.6244, 0.02876, 0.5729, 0.1019, 0.5946, 0.6524, 0.6402, 0.5989, 0.6558, 0.5597, 0.6077, 0.6336, 0.5946, 0.1758, 0.6077, 0.1365, 0.6558, 0.08303, 0.6402, 0.1019, 0.5946, 0.6524, 0.6402, 0.662, 0.686, 0.6295, 0.6933, 0.5989, 0.6558, 0.106, 0.6933, 0.07346, 0.686, 0.08303, 0.6402, 0.1365, 0.6558, 0.662, 0.686, 0.6536, 0.7121, 0.6295, 0.6933, 0.106, 0.6933, 0.08188, 0.7121, 0.07346, 0.686, 0.6155, 0.5576, 0.7031, 0.5381, 0.7067, 0.5729, 0.6336, 0.5946, 0.02876, 0.5729, 0.03234, 0.5381, 0.12, 0.5576, 0.1019, 0.5946, 0.6155, 0.5576, 0.6336, 0.5946, 0.5597, 0.6077, 0.5123, 0.5392, 0.1758, 0.6077, 0.1019, 0.5946, 0.12, 0.5576, 0.2232, 0.5392, 0.3936, 0.5875, 0.5123, 0.5392, 0.5597, 0.6077, 0.494, 0.641, 0.1758, 0.6077, 0.2232, 0.5392, 0.3419, 0.5875, 0.2415, 0.641])
me_suzanne.materials.append(mat_material_002)
me_suzanne.update()

# ---- objects
ob_camera = bpy.data.objects.new('Camera', cam_camera)
ob_door = bpy.data.objects.new('door', me_cube)
ob_rubber = bpy.data.objects.new('rubber', me_cube_001)
ob_glass = bpy.data.objects.new('glass', me_cube_003)
ob_handle = bpy.data.objects.new('handle', me_cube_002)
ob_screw = bpy.data.objects.new('screw', me_cylinder)
ob_cylinder = bpy.data.objects.new('Cylinder', me_cylinder_001)
ob_cube = bpy.data.objects.new('Cube', me_cube_004)
ob_area = bpy.data.objects.new('Area', light_area)
ob_area_001 = bpy.data.objects.new('Area.001', light_area_001)
ob_area_002 = bpy.data.objects.new('Area.002', light_area_002)
ob_suzanne = bpy.data.objects.new('Suzanne', me_suzanne)

# ---- transforms, parenting, visibility, modifiers, constraints
ob_camera.location = (-10.39, -19.1, 7.34)
ob_camera.rotation_euler = (1.417, 6.609e-07, -0.5981)
ob_camera.lock_rotations_4d = False
ob_camera.empty_display_type = 'ARROWS'
ob_camera.color = (0.0, 0.0, 0.0, 0.0)
ob_camera.display_type = 'WIRE'
ob_camera.lineart.crease_threshold = 0.0
ob_door.location = (0.0, 0.0, 4.0)
_m = ob_door.modifiers.new('Mirror', 'MIRROR')
_m.use_axis = (False, True, False)
ob_rubber.parent = ob_door
ob_rubber.matrix_parent_inverse = Matrix(((1.0, -0.0, 0.0, -0.0), (-0.0, 1.0, -0.0, 0.0), (0.0, -0.0, 1.0, -4.0), (-0.0, 0.0, -0.0, 1.0)))
ob_rubber.location = (0.0, 0.0, 4.0)
_m = ob_rubber.modifiers.new('Mirror', 'MIRROR')
_m.use_axis = (False, True, False)
_m = ob_rubber.modifiers.new('Subdivision', 'SUBSURF')
_m.levels = 3
ob_glass.parent = ob_door
ob_glass.matrix_parent_inverse = Matrix(((1.0, -0.0, 0.0, -0.0), (-0.0, 1.0, -0.0, 0.0), (0.0, -0.0, 1.0, -4.0), (-0.0, 0.0, -0.0, 1.0)))
ob_glass.location = (0.0, 0.0, 4.0)
_m = ob_glass.modifiers.new('Mirror', 'MIRROR')
_m.use_axis = (False, True, False)
ob_handle.parent = ob_door
ob_handle.matrix_parent_inverse = Matrix(((1.0, -0.0, 0.0, -0.0), (-0.0, 1.0, -0.0, 0.0), (0.0, -0.0, 1.0, -4.0), (-0.0, 0.0, -0.0, 1.0)))
ob_handle.location = (-1.761, -0.7482, 4.323)
ob_handle.scale = (0.1636, 0.4747, 0.3796)
_m = ob_handle.modifiers.new('Bevel', 'BEVEL')
_m.width = 0.014
_m.width_pct = 0.014
ob_screw.parent = ob_door
ob_screw.matrix_parent_inverse = Matrix(((1.0, -0.0, 0.0, -0.0), (-0.0, 1.0, -0.0, 0.0), (0.0, -0.0, 1.0, -4.0), (-0.0, 0.0, -0.0, 1.0)))
ob_screw.location = (-1.761, -0.7482, 4.323)
ob_screw.rotation_euler = (1.571, 0.0, 0.0)
_m = ob_screw.modifiers.new('Mirror', 'MIRROR')
_m.use_axis = (True, True, False)
ob_cylinder.parent = ob_door
ob_cylinder.matrix_parent_inverse = Matrix(((1.0, -0.0, 0.0, -0.0), (-0.0, 1.0, -0.0, 0.0), (0.0, -0.0, 1.0, -4.0), (-0.0, 0.0, -0.0, 1.0)))
ob_cylinder.location = (-1.761, -0.7482, 4.323)
ob_cylinder.rotation_euler = (1.571, 0.0, 0.0)
_m = ob_cylinder.modifiers.new('Subdivision', 'SUBSURF')
_m.levels = 3
ob_cube.location = (-1.761, -0.7482, 9.45)
ob_area.location = (-4.474, -0.7482, 11.73)
ob_area_001.location = (6.025, -0.7482, 11.73)
ob_area_002.location = (0.02288, -5.548, 11.73)
ob_suzanne.location = (3.584, -6.184, 2.805)
ob_suzanne.rotation_euler = (0.0, -0.0, -3.142)

# ---- collection membership
col_collection.objects.link(ob_camera)
col_collection.objects.link(ob_door)
col_collection.objects.link(ob_rubber)
col_collection.objects.link(ob_glass)
col_collection.objects.link(ob_handle)
col_collection.objects.link(ob_screw)
col_collection.objects.link(ob_cylinder)
col_collection.objects.link(ob_cube)
col_collection.objects.link(ob_area)
col_collection.objects.link(ob_area_001)
col_collection.objects.link(ob_area_002)
col_collection.objects.link(ob_suzanne)

# ---- scene / render settings (as saved in the file)
scene.camera = ob_camera
scene.frame_start = 1; scene.frame_end = 250; scene.frame_set(1)
scene.render.engine = 'CYCLES'
scene.cycles.sampling_pattern = 'TABULATED_SOBOL'
scene.view_settings.view_transform = 'Filmic'
bpy.context.view_layer.update()
